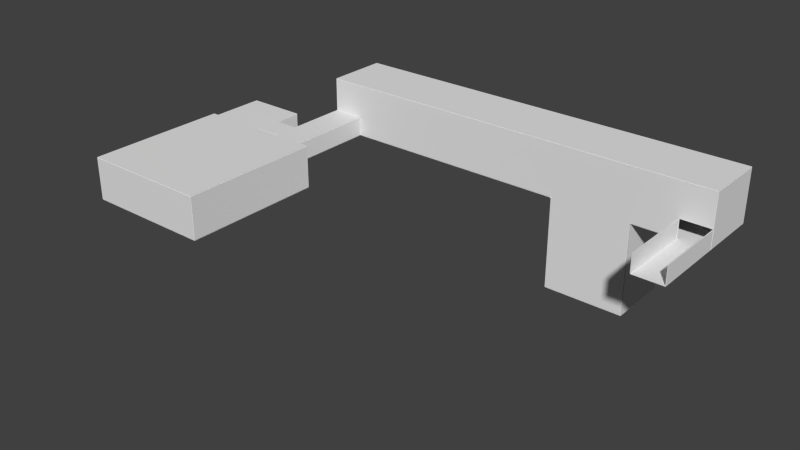 # Source: lvl1.blend  (saved by Blender 2.75.0; exported with 4.5.12 LTS)
import bpy
from mathutils import Matrix  # noqa: F401  (used for matrix-valued properties, if any)

bpy.ops.wm.read_factory_settings(use_empty=True)
scene = bpy.context.scene
scene.name = 'Scene'

# ---- collections
col_collection_1 = bpy.data.collections.new('Collection 1'); scene.collection.children.link(col_collection_1)

# ---- world
world_world = bpy.data.worlds.new('World'); scene.world = world_world
world_world.color = (0.05088, 0.05088, 0.05088)
world_world.use_sun_shadow = False
world_world.sun_shadow_jitter_overblur = 0.0
world_world.cycles.sampling_method = 'MANUAL'
world_world.cycles.sample_map_resolution = 256

# ---- meshes
me_cube_008 = bpy.data.meshes.new('Cube.008')
me_cube_008.from_pydata([(-39.0, -32.0, -0.1), (-39.0, -32.0, 0.1), (-39.0, 12.0, -0.1), (-39.0, 12.0, 0.1), (1.0, -32.0, -0.1), (1.0, -32.0, 0.1), (1.0, 12.0, -0.1), (1.0, 12.0, 0.1), (-24.0, 52.0, 3.9), (-24.0, 52.0, 4.1), (-24.0, 72.0, 3.9), (-24.0, 72.0, 4.1), (110.0, 52.0, 3.9), (110.0, 52.0, 4.1), (110.0, 72.0, 3.9), (110.0, 72.0, 4.1), (-24.0, 32.0, -7.1), (-24.0, 32.0, -6.9), (-24.0, 52.0, -7.1), (-24.0, 52.0, -6.9), (-14.0, 32.0, -7.1), (-14.0, 32.0, -6.9), (-14.0, 52.0, -7.1), (-14.0, 52.0, -6.9), (-24.0, 24.0, -7.1), (-24.0, 24.0, -6.9), (-14.0, 24.0, -6.9), (-14.0, 24.0, -7.1), (-24.0, 12.0, -7.1), (-24.0, 12.0, -6.9), (-14.0, 12.0, -6.9), (-14.0, 12.0, -7.1), (-32.0, 32.0, -7.1), (-32.0, 32.0, -6.9), (-32.0, 24.0, -7.1), (-32.0, 24.0, -6.9), (-51.0, 32.0, -7.1), (-51.0, 32.0, -6.9), (-51.0, 24.0, -7.1), (-51.0, 24.0, -6.9), (-32.0, 41.0, -7.1), (-32.0, 41.0, -6.9), (-51.0, 41.0, -7.1), (-51.0, 41.0, -6.9), (-32.0, 15.0, -7.1), (-32.0, 15.0, -6.9), (-51.0, 15.0, -7.1), (-51.0, 15.0, -6.9), (-14.0, 11.9, -13.1), (-14.0, 11.9, -11.1), (-14.0, 12.1, -13.1), (-14.0, 12.1, -11.1), (1.0, 11.9, -13.1), (1.0, 11.9, -11.1), (1.0, 12.1, -13.1), (1.0, 12.1, -11.1), (-39.0, 11.9, -13.1), (-39.0, 11.9, -11.1), (-39.0, 12.1, -13.1), (-39.0, 12.1, -11.1), (-24.0, 11.9, -13.1), (-24.0, 11.9, -11.1), (-24.0, 12.1, -13.1), (-24.0, 12.1, -11.1), (-39.0, -32.1, -13.1), (-39.0, -32.1, -11.1), (-39.0, -31.9, -13.1), (-39.0, -31.9, -11.1), (1.0, -32.1, -13.1), (1.0, -32.1, -11.1), (1.0, -31.9, -13.1), (1.0, -31.9, -11.1), (1.1, -32.0, -13.1), (1.1, -32.0, -11.1), (0.9, -32.0, -13.1), (0.9, -32.0, -11.1), (1.1, 12.0, -13.1), (1.1, 12.0, -11.1), (0.9, 12.0, -13.1), (0.9, 12.0, -11.1), (-38.9, -32.0, -13.1), (-38.9, -32.0, -11.1), (-39.1, -32.0, -13.1), (-39.1, -32.0, -11.1), (-38.9, 12.0, -13.1), (-38.9, 12.0, -11.1), (-39.1, 12.0, -13.1), (-39.1, 12.0, -11.1), (-23.9, 12.0, -13.1), (-23.9, 12.0, -11.1), (-24.1, 12.0, -13.1), (-24.1, 12.0, -11.1), (-23.9, 24.0, -13.1), (-23.9, 24.0, -11.1), (-24.1, 24.0, -13.1), (-24.1, 24.0, -11.1), (-13.9, 12.0, -13.1), (-13.9, 12.0, -11.1), (-14.1, 12.0, -13.1), (-14.1, 12.0, -11.1), (-13.9, 52.0, -13.1), (-13.9, 52.0, -11.1), (-14.1, 52.0, -13.1), (-14.1, 52.0, -11.1), (-24.0, 24.1, -13.1), (-24.0, 24.1, -11.1), (-24.0, 23.9, -13.1), (-24.0, 23.9, -11.1), (-32.0, 24.1, -13.1), (-32.0, 24.1, -11.1), (-32.0, 23.9, -13.1), (-32.0, 23.9, -11.1), (-24.0, 32.1, -13.1), (-24.0, 32.1, -11.1), (-24.0, 31.9, -13.1), (-24.0, 31.9, -11.1), (-32.0, 32.1, -13.1), (-32.0, 32.1, -11.1), (-32.0, 31.9, -13.1), (-32.0, 31.9, -11.1), (-23.9, 32.0, -13.1), (-23.9, 32.0, -11.1), (-24.1, 32.0, -13.1), (-24.1, 32.0, -11.1), (-23.9, 52.0, -13.1), (-23.9, 52.0, -11.1), (-24.1, 52.0, -13.1), (-24.1, 52.0, -11.1), (-32.1, 41.0, -13.1), (-32.1, 41.0, -11.1), (-31.9, 41.0, -13.1), (-31.9, 41.0, -11.1), (-32.1, 32.0, -13.1), (-32.1, 32.0, -11.1), (-31.9, 32.0, -13.1), (-31.9, 32.0, -11.1), (-32.1, 24.0, -13.1), (-32.1, 24.0, -11.1), (-31.9, 24.0, -13.1), (-31.9, 24.0, -11.1), (-32.1, 15.0, -13.1), (-32.1, 15.0, -11.1), (-31.9, 15.0, -13.1), (-31.9, 15.0, -11.1), (-51.0, 14.9, -13.1), (-51.0, 14.9, -11.1), (-51.0, 15.1, -13.1), (-51.0, 15.1, -11.1), (-32.0, 14.9, -13.1), (-32.0, 14.9, -11.1), (-32.0, 15.1, -13.1), (-32.0, 15.1, -11.1), (-51.0, 40.9, -13.1), (-51.0, 40.9, -11.1), (-51.0, 41.1, -13.1), (-51.0, 41.1, -11.1), (-32.0, 40.9, -13.1), (-32.0, 40.9, -11.1), (-32.0, 41.1, -13.1), (-32.0, 41.1, -11.1), (-50.9, 15.0, -13.1), (-50.9, 15.0, -11.1), (-51.1, 15.0, -13.1), (-51.1, 15.0, -11.1), (-50.9, 41.0, -13.1), (-50.9, 41.0, -11.1), (-51.1, 41.0, -13.1), (-51.1, 41.0, -11.1), (60.0, 52.1, -13.1), (60.0, 52.1, -11.1), (60.0, 51.9, -13.1), (60.0, 51.9, -11.1), (-14.0, 52.1, -13.1), (-14.0, 52.1, -11.1), (-14.0, 51.9, -13.1), (-14.0, 51.9, -11.1), (60.0, 72.1, -13.1), (60.0, 72.1, -11.1), (60.0, 71.9, -13.1), (60.0, 71.9, -11.1), (-24.0, 72.1, -13.1), (-24.0, 72.1, -11.1), (-24.0, 71.9, -13.1), (-24.0, 71.9, -11.1), (86.0, 52.1, -13.1), (86.0, 52.1, -11.1), (86.0, 51.9, -11.1), (86.0, 51.9, -13.1), (86.0, 72.1, -13.1), (86.0, 72.1, -11.1), (86.0, 71.9, -11.1), (86.0, 71.9, -13.1), (100.0, 52.1, -13.1), (100.0, 52.1, -11.1), (100.0, 51.9, -11.1), (100.0, 51.9, -13.1), (100.0, 72.1, -13.1), (100.0, 72.1, -11.1), (100.0, 71.9, -11.1), (100.0, 71.9, -13.1), (60.0, 52.1, -43.1), (60.0, 52.1, -13.1), (60.0, 51.9, -43.1), (60.0, 51.9, -13.1), (86.0, 52.1, -43.1), (86.0, 52.1, -13.1), (86.0, 51.9, -13.1), (86.0, 51.9, -43.1), (60.0, 72.1, -43.1), (60.0, 72.1, -13.1), (60.0, 71.9, -43.1), (60.0, 71.9, -13.1), (86.0, 72.1, -43.1), (86.0, 72.1, -13.1), (86.0, 71.9, -13.1), (86.0, 71.9, -43.1), (59.9, 52.0, -43.1), (59.9, 52.0, -13.3), (60.1, 52.0, -43.1), (60.1, 52.0, -13.3), (59.9, 72.0, -43.1), (59.9, 72.0, -13.3), (60.1, 72.0, -13.3), (60.1, 72.0, -43.1), (85.9, 52.0, -43.1), (85.9, 52.0, -13.3), (86.1, 52.0, -43.1), (86.1, 52.0, -13.3), (85.9, 72.0, -43.1), (85.9, 72.0, -13.3), (86.1, 72.0, -13.3), (86.1, 72.0, -43.1), (-14.0, 11.9, -9.1), (-14.0, 12.1, -9.1), (1.0, 12.1, -9.1), (1.0, 11.9, -9.1), (-39.0, 11.9, -9.1), (-39.0, 12.1, -9.1), (-24.0, 12.1, -9.1), (-24.0, 11.9, -9.1), (-39.0, -32.1, -9.1), (-39.0, -31.9, -9.1), (1.0, -31.9, -9.1), (1.0, -32.1, -9.1), (1.1, -32.0, -9.1), (0.9, -32.0, -9.1), (0.9, 12.0, -9.1), (1.1, 12.0, -9.1), (-38.9, -32.0, -9.1), (-39.1, -32.0, -9.1), (-39.1, 12.0, -9.1), (-38.9, 12.0, -9.1), (-14.0, 11.9, -7.1), (-14.0, 12.1, -7.1), (1.0, 12.1, -7.1), (1.0, 11.9, -7.1), (-39.0, 11.9, -7.1), (-39.0, 12.1, -7.1), (-24.0, 12.1, -7.1), (-24.0, 11.9, -7.1), (-39.0, -32.1, -7.1), (-39.0, -31.9, -7.1), (1.0, -31.9, -7.1), (1.0, -32.1, -7.1), (1.1, -32.0, -7.1), (0.9, -32.0, -7.1), (0.9, 12.0, -7.1), (1.1, 12.0, -7.1), (-38.9, -32.0, -7.1), (-39.1, -32.0, -7.1), (-39.1, 12.0, -7.1), (-38.9, 12.0, -7.1), (-14.0, 11.9, -0.1), (-14.0, 12.1, -0.1), (1.0, 12.1, -0.1), (1.0, 11.9, -0.1), (-39.0, 11.9, -0.1), (-39.0, 12.1, -0.1), (-24.0, 12.1, -0.1), (-24.0, 11.9, -0.1), (-39.0, -32.1, -0.09999), (-39.0, -31.9, -0.09999), (1.0, -31.9, -0.09999), (1.0, -32.1, -0.09999), (1.1, -32.0, -0.09999), (0.9, -32.0, -0.09999), (0.9, 12.0, -0.1), (1.1, 12.0, -0.1), (-38.9, -32.0, -0.09999), (-39.1, -32.0, -0.09999), (-39.1, 12.0, -0.1), (-38.9, 12.0, -0.1), (-19.5, 12.1, -7.1), (-19.5, 11.9, -7.1), (-19.5, 12.1, -0.1), (-19.5, 11.9, -0.1), (-23.9, 12.0, -7.1), (-24.1, 24.0, -7.1), (-24.1, 12.0, -7.1), (-23.9, 24.0, -7.1), (-13.9, 12.0, -7.1), (-14.1, 12.0, -7.1), (-14.1, 52.0, -7.1), (-13.9, 52.0, -7.1), (-23.9, 32.0, -7.1), (-24.1, 32.0, -7.1), (-24.1, 52.0, -7.1), (-23.9, 52.0, -7.1), (-24.0, 24.1, -7.1), (-24.0, 23.9, -7.1), (-32.0, 23.9, -7.1), (-32.0, 24.1, -7.1), (-24.0, 32.1, -7.1), (-24.0, 31.9, -7.1), (-32.0, 31.9, -7.1), (-32.0, 32.1, -7.1), (-32.1, 41.0, -7.1), (-31.9, 41.0, -7.1), (-31.9, 32.0, -7.1), (-32.1, 32.0, -7.1), (-32.1, 24.0, -7.1), (-31.9, 24.0, -7.1), (-31.9, 15.0, -7.1), (-32.1, 15.0, -7.1), (-51.0, 14.9, -7.1), (-51.0, 15.1, -7.1), (-32.0, 15.1, -7.1), (-32.0, 14.9, -7.1), (-51.0, 40.9, -7.1), (-51.0, 41.1, -7.1), (-32.0, 41.1, -7.1), (-32.0, 40.9, -7.1), (-50.9, 15.0, -7.1), (-51.1, 15.0, -7.1), (-51.1, 41.0, -7.1), (-50.9, 41.0, -7.1), (-24.1, 72.0, -11.1), (-24.1, 72.0, -13.1), (-23.9, 72.0, -11.1), (-23.9, 72.0, -13.1), (-24.1, 72.0, -7.1), (-23.9, 72.0, -7.1), (-24.1, 52.0, 3.9), (-23.9, 52.0, 3.9), (-24.1, 72.0, 3.9), (-23.9, 72.0, 3.9), (60.0, 52.1, -7.1), (60.0, 51.9, -7.1), (-14.0, 51.9, -7.1), (-14.0, 52.1, -7.1), (60.0, 52.1, 3.9), (60.0, 51.9, 3.9), (-14.0, 51.9, 3.9), (-14.0, 52.1, 3.9), (-24.0, 51.9, -7.1), (-24.0, 52.1, -7.1), (-24.0, 51.9, 3.9), (-24.0, 52.1, 3.9), (60.0, 72.1, 3.9), (60.0, 71.9, 3.9), (-24.0, 71.9, 3.9), (-24.0, 72.1, 3.9), (60.0, 52.1, 3.9), (60.0, 51.9, 3.9), (60.0, 72.1, 3.9), (60.0, 71.9, 3.9), (86.0, 52.1, 3.9), (86.0, 51.9, 3.9), (86.0, 72.1, 3.9), (86.0, 71.9, 3.9), (86.0, 52.1, 3.9), (86.0, 51.9, 3.9), (86.0, 72.1, 3.9), (86.0, 71.9, 3.9), (100.0, 52.1, 3.9), (100.0, 51.9, 3.9), (100.0, 72.1, 3.9), (100.0, 71.9, 3.9), (109.9, 52.0, -13.1), (109.9, 52.0, 3.9), (110.1, 52.0, -13.1), (110.1, 52.0, 3.9), (109.9, 72.0, -13.1), (109.9, 72.0, 3.9), (110.1, 72.0, 3.9), (110.1, 72.0, -13.1), (109.9, 27.0, -13.1), (109.9, 27.0, -7.1), (110.1, 27.0, -13.1), (110.1, 27.0, -7.1), (109.9, 52.0, -13.1), (109.9, 52.0, -7.1), (110.1, 52.0, -7.1), (110.1, 52.0, -13.1), (99.9, 27.0, -13.1), (99.9, 27.0, -7.1), (100.1, 27.0, -13.1), (100.1, 27.0, -7.1), (99.9, 52.0, -13.1), (99.9, 52.0, -7.1), (100.1, 52.0, -7.1), (100.1, 52.0, -13.1), (110.0, 51.9, -7.1), (110.0, 51.9, 3.9), (110.0, 52.1, -7.1), (110.0, 52.1, 3.9), (100.0, 51.9, -7.1), (100.0, 51.9, 3.9), (100.0, 52.1, 3.9), (100.0, 52.1, -7.1), (110.0, 72.1, -13.1), (110.0, 72.1, -11.1), (110.0, 71.9, -11.1), (110.0, 71.9, -13.1), (110.0, 72.1, 3.9), (110.0, 71.9, 3.9), (-39.0, -32.0, -13.3), (-39.0, -32.0, -13.1), (-39.0, 8.0, -13.3), (-39.0, 8.0, -13.1), (1.0, -32.0, -13.3), (1.0, -32.0, -13.1), (1.0, 8.0, -13.3), (1.0, 8.0, -13.1), (-39.0, -32.0, -13.2), (-39.0, -12.0, -13.1), (-39.0, 8.0, -13.2), (-39.0, -12.0, -13.3), (-19.0, 8.0, -13.1), (1.0, 8.0, -13.2), (-19.0, 8.0, -13.3), (1.0, -12.0, -13.1), (1.0, -32.0, -13.2), (1.0, -12.0, -13.3), (-19.0, -32.0, -13.1), (-19.0, -32.0, -13.3), (-19.0, -12.0, -12.1), (-19.0, -12.0, -13.3), (-19.0, -32.0, -13.2), (1.0, -12.0, -13.2), (-19.0, 8.0, -13.2), (-39.0, -12.0, -13.2), (-39.0, -32.0, -13.15), (-39.0, -2.0, -13.1), (-39.0, 8.0, -13.25), (-39.0, -22.0, -13.3), (-9.0, 8.0, -13.1), (1.0, 8.0, -13.25), (-29.0, 8.0, -13.3), (1.0, -22.0, -13.1), (1.0, -32.0, -13.25), (1.0, -2.0, -13.3), (-29.0, -32.0, -13.1), (-9.0, -32.0, -13.3), (-39.0, -32.0, -13.25), (-39.0, -22.0, -13.1), (-39.0, 8.0, -13.15), (-39.0, -2.0, -13.3), (-29.0, 8.0, -13.1), (1.0, 8.0, -13.15), (-9.0, 8.0, -13.3), (1.0, -2.0, -13.1), (1.0, -32.0, -13.15), (1.0, -22.0, -13.3), (-9.0, -32.0, -13.1), (-29.0, -32.0, -13.3), (-29.0, -12.0, -12.1), (-9.0, -12.0, -12.1), (-19.0, -22.0, -12.1), (-19.0, -2.0, -12.1), (-9.0, -12.0, -13.3), (-29.0, -12.0, -13.3), (-19.0, -22.0, -13.3), (-19.0, -2.0, -13.3), (-19.0, -32.0, -13.25), (-19.0, -32.0, -13.15), (-9.0, -32.0, -13.2), (-29.0, -32.0, -13.2), (1.0, -12.0, -13.25), (1.0, -12.0, -13.15), (1.0, -2.0, -13.2), (1.0, -22.0, -13.2), (-19.0, 8.0, -13.25), (-9.0, 8.0, -13.2), (-39.0, -12.0, -13.25), (-39.0, -12.0, -13.15), (-39.0, -22.0, -13.2), (-39.0, -2.0, -13.2), (-39.0, -2.0, -13.15), (-39.0, -22.0, -13.15), (-39.0, -22.0, -13.25), (1.0, -22.0, -13.15), (1.0, -2.0, -13.15), (1.0, -2.0, -13.25), (-29.0, -32.0, -13.15), (-9.0, -32.0, -13.15), (-9.0, -32.0, -13.25), (-29.0, -2.0, -13.3), (-29.0, -22.0, -13.3), (-9.0, -22.0, -13.3), (-9.0, -2.0, -12.1), (-9.0, -22.0, -12.1), (-29.0, -22.0, -12.1), (-29.0, -2.0, -12.1), (-9.0, -2.0, -13.3), (-29.0, -32.0, -13.25), (1.0, -22.0, -13.25), (-9.0, 8.0, -13.25), (-39.0, -2.0, -13.25), (-39.0, 12.0, -13.25), (-39.0, 12.0, -13.3), (-9.0, 12.0, -13.1), (1.0, 12.0, -13.1), (1.0, 12.0, -13.25), (1.0, 12.0, -13.3), (-29.0, 12.0, -13.3), (-39.0, 12.0, -13.15), (-39.0, 12.0, -13.2), (-29.0, 12.0, -13.1), (-19.0, 12.0, -13.1), (1.0, 12.0, -13.15), (1.0, 12.0, -13.2), (-9.0, 12.0, -13.3), (-19.0, 12.0, -13.3), (-19.0, 12.0, -13.25), (-19.0, 12.0, -13.15), (-19.0, 12.0, -13.2), (-29.0, 12.0, -13.2), (-9.0, 12.0, -13.2), (-39.0, 12.0, -13.1), (-9.0, 12.0, -13.15), (-29.0, 12.0, -13.15), (-29.0, 12.0, -13.25), (-9.0, 12.0, -13.25), (59.8, 51.8, -13.4), (59.8, 51.8, -13.0), (59.8, 72.2, -13.4), (59.8, 72.2, -13.0), (60.2, 51.8, -13.4), (60.2, 51.8, -13.0), (60.2, 72.2, -13.4), (60.2, 72.2, -13.0), (85.8, 51.8, -13.4), (85.8, 51.8, -13.0), (85.8, 72.2, -13.0), (85.8, 72.2, -13.4), (86.2, 72.2, -13.0), (86.2, 72.2, -13.4), (86.2, 51.8, -13.0), (86.2, 51.8, -13.4), (-24.2, 11.8, -13.1), (-24.2, 11.8, -7.1), (-24.2, 12.2, -13.1), (-24.2, 12.2, -7.1), (-23.8, 11.8, -13.1), (-23.8, 11.8, -7.1), (-23.8, 12.2, -13.1), (-23.8, 12.2, -7.1), (-14.2, 11.8, -13.1), (-14.2, 11.8, -7.1), (-14.2, 12.2, -13.1), (-14.2, 12.2, -7.1), (-13.8, 11.8, -13.1), (-13.8, 11.8, -7.1), (-13.8, 12.2, -13.1), (-13.8, 12.2, -7.1), (-24.2, 23.8, -13.1), (-24.2, 23.8, -7.1), (-24.2, 24.2, -13.1), (-24.2, 24.2, -7.1), (-23.8, 23.8, -13.1), (-23.8, 23.8, -7.1), (-23.8, 24.2, -13.1), (-23.8, 24.2, -7.1), (-24.2, 31.8, -13.1), (-24.2, 31.8, -7.1), (-24.2, 32.2, -13.1), (-24.2, 32.2, -7.1), (-23.8, 31.8, -13.1), (-23.8, 31.8, -7.1), (-23.8, 32.2, -13.1), (-23.8, 32.2, -7.1), (-32.2, 31.8, -13.1), (-32.2, 31.8, -7.1), (-32.2, 32.2, -13.1), (-32.2, 32.2, -7.1), (-31.8, 31.8, -13.1), (-31.8, 31.8, -7.1), (-31.8, 32.2, -13.1), (-31.8, 32.2, -7.1), (-32.2, 23.8, -13.1), (-32.2, 23.8, -7.1), (-32.2, 24.2, -13.1), (-32.2, 24.2, -7.1), (-31.8, 23.8, -13.1), (-31.8, 23.8, -7.1), (-31.8, 24.2, -13.1), (-31.8, 24.2, -7.1), (-14.2, 51.8, -13.1), (-14.2, 51.8, -7.1), (-14.2, 52.2, -13.1), (-14.2, 52.2, -7.1), (-13.8, 51.8, -13.1), (-13.8, 51.8, -7.1), (-13.8, 52.2, -13.1), (-13.8, 52.2, -7.1), (-24.2, 51.8, -13.1), (-24.2, 51.8, -7.1), (-24.2, 52.2, -13.1), (-24.2, 52.2, -7.1), (-23.8, 51.8, -13.1), (-23.8, 51.8, -7.1), (-23.8, 52.2, -13.1), (-23.8, 52.2, -7.1), (99.8, 51.8, -13.1), (99.8, 51.8, -7.1), (99.8, 52.2, -13.1), (99.8, 52.2, -7.1), (100.2, 51.8, -13.1), (100.2, 51.8, -7.1), (100.2, 52.2, -13.1), (100.2, 52.2, -7.1), (109.8, 51.8, -13.1), (109.8, 51.8, -7.1), (109.8, 52.2, -13.1), (109.8, 52.2, -7.1), (110.2, 51.8, -13.1), (110.2, 51.8, -7.1), (110.2, 52.2, -13.1), (110.2, 52.2, -7.1), (60.0, 52.0, -43.3), (60.0, 52.0, -43.1), (60.0, 72.0, -43.3), (60.0, 72.0, -43.1), (86.0, 52.0, -43.3), (86.0, 52.0, -43.1), (86.0, 72.0, -43.3), (86.0, 72.0, -43.1), (-24.0, 12.0, -13.3), (-24.0, 12.0, -13.1), (-24.0, 16.0, -13.3), (-24.0, 16.0, -13.1), (-14.0, 12.0, -13.3), (-14.0, 12.0, -13.1), (-14.0, 16.0, -13.3), (-14.0, 16.0, -13.1), (-24.0, 24.0, -13.1), (-24.0, 24.0, -13.3), (-14.0, 24.0, -13.1), (-14.0, 24.0, -13.3), (-24.0, 32.0, -13.1), (-24.0, 32.0, -13.3), (-14.0, 32.0, -13.1), (-14.0, 32.0, -13.3), (-32.0, 24.0, -13.1), (-32.0, 24.0, -13.3), (-32.0, 32.0, -13.1), (-32.0, 32.0, -13.3), (-51.0, 24.0, -13.1), (-51.0, 24.0, -13.3), (-51.0, 32.0, -13.1), (-51.0, 32.0, -13.3), (-32.0, 41.0, -13.1), (-32.0, 41.0, -13.3), (-51.0, 41.0, -13.1), (-51.0, 41.0, -13.3), (-32.0, 15.0, -13.1), (-32.0, 15.0, -13.3), (-51.0, 15.0, -13.1), (-51.0, 15.0, -13.3), (-24.0, 52.0, -13.1), (-24.0, 52.0, -13.3), (-14.0, 52.0, -13.1), (-14.0, 52.0, -13.3), (-24.0, 72.0, -13.1), (-24.0, 72.0, -13.3), (-14.0, 72.0, -13.1), (-14.0, 72.0, -13.3), (60.0, 52.0, -13.1), (60.0, 52.0, -13.3), (60.0, 72.0, -13.1), (60.0, 72.0, -13.3), (86.0, 52.0, -13.3), (86.0, 52.0, -13.1), (86.0, 72.0, -13.3), (86.0, 72.0, -13.1), (100.0, 52.0, -13.3), (100.0, 52.0, -13.1), (100.0, 72.0, -13.3), (100.0, 72.0, -13.1), (110.0, 72.0, -13.1), (110.0, 72.0, -13.3), (110.0, 52.0, -13.1), (110.0, 52.0, -13.3), (100.0, 27.0, -13.1), (100.0, 27.0, -13.3), (110.0, 27.0, -13.1), (110.0, 27.0, -13.3)], [], [(1, 3, 2, 0), (3, 7, 6, 2), (7, 5, 4, 6), (5, 1, 0, 4), (0, 2, 6, 4), (5, 7, 3, 1), (9, 11, 10, 8), (11, 15, 14, 10), (15, 13, 12, 14), (13, 9, 8, 12), (8, 10, 14, 12), (13, 15, 11, 9), (17, 19, 18, 16), (19, 23, 22, 18), (23, 21, 20, 22), (21, 17, 25, 26), (16, 18, 22, 20), (21, 23, 19, 17), (26, 25, 29, 30), (20, 21, 26, 27), (25, 17, 33, 35), (16, 20, 27, 24), (30, 29, 28, 31), (25, 24, 28, 29), (24, 27, 31, 28), (27, 26, 30, 31), (32, 34, 38, 36), (24, 25, 35, 34), (16, 24, 34, 32), (17, 16, 32, 33), (37, 36, 38, 39), (35, 39, 47, 45), (35, 33, 37, 39), (36, 37, 43, 42), (41, 40, 42, 43), (37, 33, 41, 43), (32, 36, 42, 40), (33, 32, 40, 41), (44, 45, 47, 46), (34, 35, 45, 44), (38, 34, 44, 46), (39, 38, 46, 47), (49, 51, 50, 48), (51, 55, 54, 50), (55, 53, 52, 54), (53, 49, 48, 52), (48, 50, 54, 52), (63, 59, 237, 238), (57, 59, 58, 56), (59, 63, 62, 58), (63, 61, 60, 62), (61, 57, 56, 60), (56, 58, 62, 60), (51, 49, 232, 233), (65, 67, 66, 64), (67, 71, 70, 66), (71, 69, 68, 70), (69, 65, 64, 68), (64, 66, 70, 68), (87, 83, 249, 250), (73, 75, 74, 72), (75, 79, 78, 74), (79, 77, 76, 78), (77, 73, 72, 76), (72, 74, 78, 76), (75, 73, 244, 245), (81, 83, 82, 80), (83, 87, 86, 82), (87, 85, 84, 86), (85, 81, 80, 84), (80, 82, 86, 84), (57, 61, 239, 236), (89, 91, 90, 88), (91, 95, 94, 90), (95, 93, 92, 94), (93, 89, 88, 92), (88, 90, 94, 92), (103, 99, 301, 302), (97, 99, 98, 96), (99, 103, 102, 98), (103, 101, 100, 102), (101, 97, 96, 100), (96, 98, 102, 100), (93, 95, 297, 299), (105, 107, 106, 104), (107, 111, 110, 106), (111, 109, 108, 110), (109, 105, 104, 108), (104, 106, 110, 108), (149, 151, 326, 327), (113, 115, 114, 112), (115, 119, 118, 114), (119, 117, 116, 118), (117, 113, 112, 116), (112, 114, 118, 116), (135, 131, 317, 318), (121, 123, 122, 120), (123, 127, 126, 122), (127, 306, 340, 336), (125, 121, 120, 124), (120, 122, 126, 124), (123, 121, 304, 305), (129, 131, 130, 128), (131, 135, 134, 130), (135, 133, 132, 134), (133, 129, 128, 132), (128, 130, 134, 132), (115, 113, 312, 313), (137, 139, 138, 136), (139, 143, 142, 138), (143, 141, 140, 142), (141, 137, 136, 140), (136, 138, 142, 140), (157, 159, 330, 331), (145, 147, 146, 144), (147, 151, 150, 146), (151, 149, 148, 150), (149, 145, 144, 148), (144, 146, 150, 148), (143, 139, 321, 322), (153, 155, 154, 152), (155, 159, 158, 154), (159, 157, 156, 158), (157, 153, 152, 156), (152, 154, 158, 156), (165, 167, 334, 335), (161, 163, 162, 160), (163, 167, 166, 162), (167, 165, 164, 166), (165, 161, 160, 164), (160, 162, 166, 164), (151, 147, 325, 326), (170, 168, 184, 187), (171, 175, 174, 170), (175, 173, 172, 174), (173, 169, 168, 172), (168, 170, 174, 172), (169, 173, 349, 346), (179, 178, 191, 190), (179, 183, 182, 178), (183, 181, 180, 182), (181, 177, 176, 180), (176, 178, 182, 180), (183, 179, 359, 360), (193, 185, 370, 374), (187, 184, 192, 195), (176, 177, 189, 188), (171, 186, 367, 363), (178, 176, 188, 191), (190, 189, 368, 369), (171, 170, 187, 186), (168, 169, 185, 184), (193, 194, 195, 192), (198, 199, 413, 412), (190, 191, 199, 198), (188, 189, 197, 196), (186, 187, 195, 194), (184, 185, 193, 192), (191, 188, 196, 199), (190, 198, 377, 373), (202, 200, 204, 207), (201, 203, 206, 205), (203, 202, 207, 206), (200, 201, 205, 204), (210, 208, 212, 215), (209, 211, 214, 213), (211, 210, 215, 214), (208, 209, 213, 212), (218, 216, 220, 223), (217, 219, 222, 221), (219, 218, 223, 222), (216, 217, 221, 220), (220, 221, 222, 223), (226, 224, 228, 231), (225, 227, 230, 229), (227, 226, 231, 230), (224, 225, 229, 228), (228, 229, 230, 231), (247, 246, 266, 267), (239, 238, 258, 259), (246, 245, 265, 266), (238, 237, 257, 258), (245, 244, 264, 265), (69, 71, 242, 243), (73, 77, 247, 244), (49, 53, 235, 232), (67, 65, 240, 241), (79, 75, 245, 246), (85, 87, 250, 251), (55, 51, 233, 234), (61, 63, 238, 239), (65, 69, 243, 240), (83, 81, 248, 249), (59, 57, 236, 237), (71, 67, 241, 242), (77, 79, 246, 247), (81, 85, 251, 248), (53, 55, 234, 235), (252, 255, 275, 272), (263, 262, 282, 283), (270, 269, 289, 290), (255, 254, 274, 275), (262, 261, 281, 282), (236, 239, 259, 256), (233, 232, 252, 253), (244, 247, 267, 264), (241, 240, 260, 261), (234, 233, 253, 254), (249, 248, 268, 269), (242, 241, 261, 262), (235, 234, 254, 255), (250, 249, 269, 270), (243, 242, 262, 263), (232, 235, 255, 252), (251, 250, 270, 271), (240, 243, 263, 260), (237, 236, 256, 257), (248, 251, 271, 268), (275, 274, 273, 272), (279, 278, 277, 276), (283, 282, 281, 280), (287, 286, 285, 284), (291, 290, 289, 288), (271, 270, 290, 291), (260, 263, 283, 280), (257, 256, 276, 277), (268, 271, 291, 288), (265, 264, 284, 285), (258, 257, 277, 278), (266, 265, 285, 286), (259, 258, 292, 293), (267, 266, 286, 287), (256, 259, 279, 276), (273, 253, 292, 294), (264, 267, 287, 284), (261, 260, 280, 281), (254, 253, 273, 274), (269, 268, 288, 289), (293, 292, 294, 295), (278, 279, 295, 294), (279, 259, 293, 295), (258, 278, 294, 292), (89, 93, 299, 296), (252, 272, 295, 293), (91, 89, 296, 298), (272, 273, 294, 295), (253, 252, 293, 292), (303, 302, 301, 300), (299, 297, 298, 296), (101, 103, 302, 303), (95, 91, 298, 297), (99, 97, 300, 301), (97, 101, 303, 300), (307, 306, 305, 304), (121, 125, 307, 304), (127, 123, 305, 306), (126, 127, 336, 337), (311, 310, 309, 308), (315, 314, 313, 312), (319, 318, 317, 316), (323, 322, 321, 320), (327, 326, 325, 324), (331, 330, 329, 328), (335, 334, 333, 332), (161, 165, 335, 332), (107, 105, 308, 309), (141, 143, 322, 323), (153, 157, 331, 328), (119, 115, 313, 314), (133, 135, 318, 319), (145, 149, 327, 324), (111, 107, 309, 310), (137, 141, 323, 320), (163, 161, 332, 333), (117, 119, 314, 315), (129, 133, 319, 316), (155, 153, 328, 329), (109, 111, 310, 311), (147, 145, 324, 325), (167, 163, 333, 334), (113, 117, 315, 312), (139, 137, 320, 321), (159, 155, 329, 330), (105, 109, 311, 308), (131, 129, 316, 317), (336, 338, 339, 337), (338, 336, 340, 341), (125, 124, 339, 338), (307, 125, 338, 341), (124, 126, 337, 339), (307, 341, 345, 343), (342, 343, 345, 344), (340, 306, 342, 344), (306, 307, 343, 342), (341, 340, 344, 345), (349, 348, 354, 355), (175, 171, 347, 348), (173, 175, 348, 349), (171, 169, 346, 347), (353, 352, 351, 350), (347, 346, 350, 351), (346, 349, 353, 350), (348, 347, 351, 352), (355, 354, 356, 357), (353, 349, 355, 357), (348, 352, 356, 354), (352, 353, 357, 356), (361, 360, 359, 358), (181, 183, 360, 361), (179, 177, 358, 359), (177, 181, 361, 358), (362, 363, 367, 366), (364, 365, 369, 368), (189, 177, 364, 368), (186, 185, 366, 367), (169, 171, 363, 362), (185, 169, 362, 366), (177, 179, 365, 364), (179, 190, 369, 365), (370, 371, 375, 374), (372, 373, 377, 376), (189, 190, 373, 372), (185, 186, 371, 370), (197, 376, 414, 411), (197, 189, 372, 376), (194, 193, 374, 375), (186, 194, 375, 371), (380, 378, 382, 385), (379, 381, 384, 383), (381, 380, 385, 384), (378, 379, 383, 382), (378, 380, 381, 379), (382, 383, 384, 385), (388, 386, 390, 393), (387, 389, 392, 391), (389, 388, 393, 392), (386, 387, 391, 390), (386, 388, 389, 387), (390, 391, 392, 393), (396, 394, 398, 401), (395, 397, 400, 399), (397, 396, 401, 400), (394, 395, 399, 398), (394, 396, 397, 395), (398, 399, 400, 401), (404, 402, 406, 409), (403, 405, 408, 407), (405, 404, 409, 408), (402, 403, 407, 406), (402, 404, 405, 403), (406, 407, 408, 409), (411, 412, 413, 410), (412, 411, 414, 415), (376, 377, 415, 414), (196, 197, 411, 410), (377, 198, 412, 415), (199, 196, 410, 413), (508, 444, 418, 457), (429, 447, 513, 521), (506, 450, 420, 463), (505, 454, 416, 465), (504, 460, 422, 451), (503, 458, 419, 443), (502, 466, 425, 455), (501, 467, 436, 468), (500, 446, 428, 469), (499, 470, 433, 463), (498, 471, 437, 472), (497, 448, 430, 473), (496, 474, 435, 453), (495, 475, 438, 476), (494, 442, 424, 477), (493, 478, 433, 451), (492, 479, 439, 480), (491, 462, 432, 481), (458, 428, 519, 518), (482, 507, 533, 524), (428, 446, 511, 519), (490, 484, 427, 445), (489, 485, 441, 486), (488, 456, 426, 487), (485, 488, 487, 441), (425, 443, 488, 485), (443, 419, 456, 488), (442, 489, 486, 424), (417, 455, 489, 442), (455, 425, 485, 489), (454, 490, 445, 416), (424, 486, 490, 454), (486, 441, 484, 490), (507, 483, 528, 533), (422, 460, 522, 514), (426, 456, 516, 517), (440, 482, 524, 526), (483, 440, 526, 528), (448, 418, 510, 515), (423, 459, 520, 512), (444, 426, 517, 509), (447, 422, 514, 513), (479, 491, 481, 439), (431, 449, 491, 479), (449, 421, 462, 491), (459, 492, 480, 429), (423, 461, 492, 459), (461, 431, 479, 492), (447, 493, 451, 422), (429, 480, 493, 447), (480, 439, 478, 493), (475, 494, 477, 438), (434, 452, 494, 475), (452, 417, 442, 494), (462, 495, 476, 432), (421, 464, 495, 462), (464, 434, 475, 495), (450, 496, 453, 420), (432, 476, 496, 450), (476, 438, 474, 496), (471, 497, 473, 437), (427, 457, 497, 471), (457, 418, 448, 497), (465, 498, 472, 435), (416, 445, 498, 465), (445, 427, 471, 498), (453, 499, 463, 420), (435, 472, 499, 453), (472, 437, 470, 499), (467, 500, 469, 436), (431, 461, 500, 467), (461, 423, 446, 500), (464, 501, 468, 434), (421, 449, 501, 464), (449, 431, 467, 501), (452, 502, 455, 417), (434, 468, 502, 452), (468, 436, 466, 502), (466, 503, 443, 425), (436, 469, 503, 466), (469, 428, 458, 503), (470, 504, 451, 433), (437, 473, 504, 470), (473, 430, 460, 504), (474, 505, 465, 435), (438, 477, 505, 474), (477, 424, 454, 505), (478, 506, 463, 433), (439, 481, 506, 478), (481, 432, 450, 506), (419, 458, 518, 529), (440, 483, 507, 482), (446, 423, 512, 511), (484, 508, 457, 427), (441, 487, 508, 484), (487, 426, 444, 508), (533, 513, 514, 522), (532, 524, 523, 515), (531, 525, 526, 527), (530, 520, 521, 528), (525, 530, 528, 526), (519, 511, 530, 525), (511, 512, 520, 530), (516, 531, 527, 517), (529, 518, 531, 516), (518, 519, 525, 531), (509, 532, 515, 510), (517, 527, 532, 509), (527, 526, 524, 532), (524, 533, 522, 523), (528, 521, 513, 533), (418, 444, 509, 510), (459, 429, 521, 520), (430, 448, 515, 523), (456, 419, 529, 516), (460, 430, 523, 522), (535, 534, 536, 537), (537, 536, 540, 541), (541, 540, 538, 539), (539, 538, 534, 535), (534, 538, 540, 536), (539, 535, 537, 541), (543, 544, 545, 542), (544, 546, 547, 545), (546, 548, 549, 547), (548, 543, 542, 549), (542, 545, 547, 549), (548, 546, 544, 543), (551, 553, 552, 550), (553, 557, 556, 552), (557, 555, 554, 556), (555, 551, 550, 554), (550, 552, 556, 554), (555, 557, 553, 551), (559, 561, 560, 558), (561, 565, 564, 560), (565, 563, 562, 564), (563, 559, 558, 562), (558, 560, 564, 562), (563, 565, 561, 559), (567, 569, 568, 566), (569, 573, 572, 568), (573, 571, 570, 572), (571, 567, 566, 570), (566, 568, 572, 570), (571, 573, 569, 567), (575, 577, 576, 574), (577, 581, 580, 576), (581, 579, 578, 580), (579, 575, 574, 578), (574, 576, 580, 578), (579, 581, 577, 575), (583, 585, 584, 582), (585, 589, 588, 584), (589, 587, 586, 588), (587, 583, 582, 586), (582, 584, 588, 586), (587, 589, 585, 583), (591, 593, 592, 590), (593, 597, 596, 592), (597, 595, 594, 596), (595, 591, 590, 594), (590, 592, 596, 594), (595, 597, 593, 591), (599, 601, 600, 598), (601, 605, 604, 600), (605, 603, 602, 604), (603, 599, 598, 602), (598, 600, 604, 602), (603, 605, 601, 599), (607, 609, 608, 606), (609, 613, 612, 608), (613, 611, 610, 612), (611, 607, 606, 610), (606, 608, 612, 610), (611, 613, 609, 607), (615, 617, 616, 614), (617, 621, 620, 616), (621, 619, 618, 620), (619, 615, 614, 618), (614, 616, 620, 618), (619, 621, 617, 615), (623, 625, 624, 622), (625, 629, 628, 624), (629, 627, 626, 628), (627, 623, 622, 626), (622, 624, 628, 626), (627, 629, 625, 623), (631, 633, 632, 630), (633, 637, 636, 632), (637, 635, 634, 636), (635, 631, 630, 634), (630, 632, 636, 634), (635, 637, 633, 631), (639, 641, 640, 638), (644, 640, 647, 649), (645, 643, 642, 644), (643, 639, 638, 642), (638, 640, 644, 642), (643, 645, 641, 639), (649, 647, 651, 653), (641, 645, 648, 646), (640, 641, 646, 647), (645, 644, 649, 648), (650, 652, 672, 670), (646, 648, 652, 650), (648, 649, 653, 652), (651, 647, 655, 657), (657, 655, 659, 661), (650, 651, 657, 656), (646, 650, 656, 654), (647, 646, 654, 655), (659, 658, 660, 661), (655, 654, 666, 667), (654, 656, 660, 658), (660, 656, 662, 664), (662, 663, 665, 664), (657, 661, 665, 663), (661, 660, 664, 665), (656, 657, 663, 662), (667, 666, 668, 669), (654, 658, 668, 666), (659, 655, 667, 669), (658, 659, 669, 668), (673, 671, 675, 677), (652, 653, 673, 672), (651, 650, 670, 671), (653, 651, 671, 673), (674, 676, 677, 675), (670, 672, 676, 674), (676, 672, 678, 680), (671, 670, 674, 675), (678, 679, 681, 680), (677, 676, 680, 681), (672, 673, 679, 678), (673, 677, 681, 679), (683, 685, 684, 682), (685, 689, 688, 684), (689, 687, 692, 690), (687, 683, 682, 686), (682, 684, 688, 686), (687, 689, 685, 683), (690, 692, 693, 691), (688, 689, 690, 691), (692, 687, 694, 696), (686, 688, 691, 693), (694, 695, 697, 696), (693, 692, 696, 697), (687, 686, 695, 694), (686, 693, 697, 695)])
_uv = me_cube_008.uv_layers.new(name='UVMap')
_uv.uv.foreach_set('vector', [0.55, 0.7, 0.55, -21.3, 0.45, -21.3, 0.45, 0.7, 0.0, 0.55, 20.0, 0.55, 20.0, 0.45, 0.0, 0.45, 0.55, 0.7, 0.55, 22.7, 0.45, 22.7, 0.45, 0.7, 0.0, 0.55, -20.0, 0.55, -20.0, 0.45, 0.0, 0.45, 0.0, 0.7, 0.0, -21.3, 20.0, -21.3, 20.0, 0.7, 0.0, 0.7, 0.0, -21.3, -20.0, -21.3, -20.0, 0.7, 0.55, 0.7, 0.55, -9.3, 0.45, -9.3, 0.45, 0.7, 0.5, 0.55, 67.5, 0.55, 67.5, 0.45, 0.5, 0.45, 0.55, 0.7, 0.55, 10.7, 0.45, 10.7, 0.45, 0.7, 0.5, 0.55, -66.5, 0.55, -66.5, 0.45, 0.5, 0.45, 0.5, 0.7, 0.5, -9.3, 67.5, -9.3, 67.5, 0.7, 0.5, 0.7, 0.5, -9.3, -66.5, -9.3, -66.5, 0.7, 0.05, 0.7, 0.05, -9.3, -0.05, -9.3, -0.05, 0.7, 0.5, 0.05, 5.5, 0.05, 5.5, -0.05, 0.5, -0.05, 0.05, 0.7, 0.05, 10.7, -0.05, 10.7, -0.05, 0.7, 0.5, 0.7, -4.5, 0.7, -4.5, 4.7, 0.5, 4.7, 0.5, 0.7, 0.5, -9.3, 5.5, -9.3, 5.5, 0.7, 0.5, 0.7, 0.5, -9.3, -4.5, -9.3, -4.5, 0.7, 0.5, 0.7, -4.5, 0.7, -4.5, 6.7, 0.5, 6.7, 0.95, 0.7, 1.05, 0.7, 1.05, 4.7, 0.95, 4.7, 0.5, 0.7, 0.5, -3.3, -3.5, -3.3, -3.5, 0.7, 0.5, 0.7, 5.5, 0.7, 5.5, 4.7, 0.5, 4.7, 0.5, 0.05, -4.5, 0.05, -4.5, -0.05, 0.5, -0.05, 0.05, 0.7, -0.05, 0.7, -0.05, 6.7, 0.05, 6.7, 0.5, 0.7, 5.5, 0.7, 5.5, 6.7, 0.5, 6.7, 0.95, 0.7, 1.05, 0.7, 1.05, 6.7, 0.95, 6.7, 0.5, 0.7, 0.5, 4.7, -9.0, 4.7, -9.0, 0.7, 0.5, 0.95, 0.5, 1.05, -3.5, 1.05, -3.5, 0.95, 0.5, 0.7, 0.5, 4.7, -3.5, 4.7, -3.5, 0.7, 0.5, 0.05, 0.5, -0.05, -3.5, -0.05, -3.5, 0.05, 0.05, 0.7, -0.05, 0.7, -0.05, 4.7, 0.05, 4.7, 0.5, 0.7, -9.0, 0.7, -9.0, 5.2, 0.5, 5.2, 0.5, 0.7, 0.5, -3.3, -9.0, -3.3, -9.0, 0.7, 0.95, 0.7, 1.05, 0.7, 1.05, -3.8, 0.95, -3.8, 0.5, 0.05, 0.5, -0.05, -9.0, -0.05, -9.0, 0.05, 0.0, 0.7, 9.5, 0.7, 9.5, -3.8, 0.0, -3.8, 0.5, 0.7, -9.0, 0.7, -9.0, -3.8, 0.5, -3.8, 0.05, 0.7, -0.05, 0.7, -0.05, -3.8, 0.05, -3.8, 0.5, 0.95, 0.5, 1.05, -9.0, 1.05, -9.0, 0.95, 0.95, 0.7, 1.05, 0.7, 1.05, 5.2, 0.95, 5.2, 0.0, 0.7, 9.5, 0.7, 9.5, 5.2, 0.0, 5.2, 0.05, 0.7, -0.05, 0.7, -0.05, 5.2, 0.05, 5.2, 0.95, 0.75, 0.95, 0.65, -0.05, 0.65, -0.05, 0.75, 0.5, 0.95, 8.0, 0.95, 8.0, -0.05, 0.5, -0.05, 0.95, 0.65, 0.95, 0.75, -0.05, 0.75, -0.05, 0.65, 0.0, 0.95, -7.5, 0.95, -7.5, -0.05, 0.0, -0.05, 0.5, 0.75, 0.5, 0.65, 8.0, 0.65, 8.0, 0.75, 0.5, 0.95, -7.0, 0.95, -7.0, 1.95, 0.5, 1.95, 0.95, 0.75, 0.95, 0.65, -0.05, 0.65, -0.05, 0.75, 0.0, 0.95, 7.5, 0.95, 7.5, -0.05, 0.0, -0.05, 0.95, 0.65, 0.95, 0.75, -0.05, 0.75, -0.05, 0.65, 0.5, 0.95, -7.0, 0.95, -7.0, -0.05, 0.5, -0.05, 0.0, 0.75, 0.0, 0.65, 7.5, 0.65, 7.5, 0.75, 0.95, 0.65, 0.95, 0.75, 1.95, 0.75, 1.95, 0.65, 0.95, 0.75, 0.95, 0.65, -0.05, 0.65, -0.05, 0.75, 0.0, 0.95, 20.0, 0.95, 20.0, -0.05, 0.0, -0.05, 0.95, 0.65, 0.95, 0.75, -0.05, 0.75, -0.05, 0.65, 0.0, 0.95, -20.0, 0.95, -20.0, -0.05, 0.0, -0.05, 0.0, 0.75, 0.0, 0.65, 20.0, 0.65, 20.0, 0.75, 0.95, 0.7, 0.95, 22.7, 1.95, 22.7, 1.95, 0.7, 0.05, 0.95, -0.05, 0.95, -0.05, -0.05, 0.05, -0.05, 0.95, 0.7, 0.95, -21.3, -0.05, -21.3, -0.05, 0.7, 0.95, 0.95, 1.05, 0.95, 1.05, -0.05, 0.95, -0.05, 0.95, 0.7, 0.95, 22.7, -0.05, 22.7, -0.05, 0.7, 0.05, 0.7, -0.05, 0.7, -0.05, -21.3, 0.05, -21.3, 0.95, 0.95, 1.05, 0.95, 1.05, 1.95, 0.95, 1.95, 0.05, 0.95, -0.05, 0.95, -0.05, -0.05, 0.05, -0.05, 0.95, 0.7, 0.95, -21.3, -0.05, -21.3, -0.05, 0.7, 0.95, 0.95, 1.05, 0.95, 1.05, -0.05, 0.95, -0.05, 0.95, 0.7, 0.95, 22.7, -0.05, 22.7, -0.05, 0.7, 0.05, 0.7, -0.05, 0.7, -0.05, -21.3, 0.05, -21.3, 0.0, 0.95, 7.5, 0.95, 7.5, 1.95, 0.0, 1.95, 0.55, 0.95, 0.45, 0.95, 0.45, -0.05, 0.55, -0.05, 0.95, 0.7, 0.95, -5.3, -0.05, -5.3, -0.05, 0.7, 0.45, 0.95, 0.55, 0.95, 0.55, -0.05, 0.45, -0.05, 0.95, 0.7, 0.95, 6.7, -0.05, 6.7, -0.05, 0.7, 0.55, 0.7, 0.45, 0.7, 0.45, -5.3, 0.55, -5.3, 0.95, 0.7, 0.95, 20.7, 2.95, 20.7, 2.95, 0.7, 0.55, 0.95, 0.45, 0.95, 0.45, -0.05, 0.55, -0.05, 0.95, 0.7, 0.95, -19.3, -0.05, -19.3, -0.05, 0.7, 0.45, 0.95, 0.55, 0.95, 0.55, -0.05, 0.45, -0.05, 0.95, 0.7, 0.95, 20.7, -0.05, 20.7, -0.05, 0.7, 0.55, 0.7, 0.45, 0.7, 0.45, -19.3, 0.55, -19.3, 0.55, 0.95, 0.45, 0.95, 0.45, 2.95, 0.55, 2.95, 0.95, 0.65, 0.95, 0.75, -0.05, 0.75, -0.05, 0.65, 0.5, 0.95, -3.5, 0.95, -3.5, -0.05, 0.5, -0.05, 0.95, 0.75, 0.95, 0.65, -0.05, 0.65, -0.05, 0.75, 0.5, 0.95, 4.5, 0.95, 4.5, -0.05, 0.5, -0.05, 0.5, 0.65, 0.5, 0.75, -3.5, 0.75, -3.5, 0.65, 0.95, 0.25, 0.95, 0.15, 2.95, 0.15, 2.95, 0.25, 0.95, 0.65, 0.95, 0.75, -0.05, 0.75, -0.05, 0.65, 0.5, 0.95, -3.5, 0.95, -3.5, -0.05, 0.5, -0.05, 0.95, 0.75, 0.95, 0.65, -0.05, 0.65, -0.05, 0.75, 0.5, 0.95, 4.5, 0.95, 4.5, -0.05, 0.5, -0.05, 0.5, 0.65, 0.5, 0.75, -3.5, 0.75, -3.5, 0.65, 0.95, 0.7, 0.95, -3.8, 2.95, -3.8, 2.95, 0.7, 0.55, 0.95, 0.45, 0.95, 0.45, -0.05, 0.55, -0.05, 0.95, 0.7, 0.95, -9.3, -0.05, -9.3, -0.05, 0.7, 0.95, 0.7, 2.95, 0.7, 2.95, -9.3, 0.95, -9.3, 0.95, 0.7, 0.95, 10.7, -0.05, 10.7, -0.05, 0.7, 0.55, 0.7, 0.45, 0.7, 0.45, -9.3, 0.55, -9.3, 0.45, 0.95, 0.55, 0.95, 0.55, 2.95, 0.45, 2.95, 0.45, 0.95, 0.55, 0.95, 0.55, -0.05, 0.45, -0.05, 0.95, 0.2, 0.95, 4.7, -0.05, 4.7, -0.05, 0.2, 0.55, 0.95, 0.45, 0.95, 0.45, -0.05, 0.55, -0.05, 0.95, 0.7, 0.95, -3.8, -0.05, -3.8, -0.05, 0.7, 0.45, 0.2, 0.55, 0.2, 0.55, 4.7, 0.45, 4.7, 0.95, 0.75, 0.95, 0.65, 2.95, 0.65, 2.95, 0.75, 0.45, 0.95, 0.55, 0.95, 0.55, -0.05, 0.45, -0.05, 0.95, 0.7, 0.95, 5.2, -0.05, 5.2, -0.05, 0.7, 0.55, 0.95, 0.45, 0.95, 0.45, -0.05, 0.55, -0.05, 0.95, 0.2, 0.95, -4.3, -0.05, -4.3, -0.05, 0.2, 0.45, 0.7, 0.55, 0.7, 0.55, 5.2, 0.45, 5.2, 0.95, 0.25, 0.95, 0.15, 2.95, 0.15, 2.95, 0.25, 0.95, 0.25, 0.95, 0.15, -0.05, 0.15, -0.05, 0.25, 0.0, 0.95, 9.5, 0.95, 9.5, -0.05, 0.0, -0.05, 0.95, 0.15, 0.95, 0.25, -0.05, 0.25, -0.05, 0.15, 0.5, 0.95, -9.0, 0.95, -9.0, -0.05, 0.5, -0.05, 0.0, 0.25, 0.0, 0.15, 9.5, 0.15, 9.5, 0.25, 0.95, 0.2, 0.95, -4.3, 2.95, -4.3, 2.95, 0.2, 0.95, 0.25, 0.95, 0.15, -0.05, 0.15, -0.05, 0.25, 0.0, 0.95, 9.5, 0.95, 9.5, -0.05, 0.0, -0.05, 0.95, 0.15, 0.95, 0.25, -0.05, 0.25, -0.05, 0.15, 0.5, 0.95, -9.0, 0.95, -9.0, -0.05, 0.5, -0.05, 0.0, 0.25, 0.0, 0.15, 9.5, 0.15, 9.5, 0.25, 0.05, 0.95, -0.05, 0.95, -0.05, 2.95, 0.05, 2.95, 0.05, 0.95, -0.05, 0.95, -0.05, -0.05, 0.05, -0.05, 0.95, 0.2, 0.95, -12.8, -0.05, -12.8, -0.05, 0.2, 0.95, 0.95, 1.05, 0.95, 1.05, -0.05, 0.95, -0.05, 0.95, 0.2, 0.95, 13.2, -0.05, 13.2, -0.05, 0.2, 0.05, 0.2, -0.05, 0.2, -0.05, -12.8, 0.05, -12.8, 0.5, 0.95, -9.0, 0.95, -9.0, 2.95, 0.5, 2.95, 0.5, 0.75, 0.5, 0.65, 13.5, 0.65, 13.5, 0.75, 0.5, 0.95, -36.5, 0.95, -36.5, -0.05, 0.5, -0.05, 0.95, 0.75, 0.95, 0.65, -0.05, 0.65, -0.05, 0.75, 0.5, 0.95, 37.5, 0.95, 37.5, -0.05, 0.5, -0.05, 0.5, 0.65, 0.5, 0.75, -36.5, 0.75, -36.5, 0.65, 0.5, 0.95, -36.5, 0.95, -36.5, 2.95, 0.5, 2.95, 0.5, 0.95, 0.5, -0.05, 13.5, -0.05, 13.5, 0.95, 0.5, 0.95, -41.5, 0.95, -41.5, -0.05, 0.5, -0.05, 0.95, 0.75, 0.95, 0.65, -0.05, 0.65, -0.05, 0.75, 0.5, 0.95, 42.5, 0.95, 42.5, -0.05, 0.5, -0.05, 0.5, 0.65, 0.5, 0.75, -41.5, 0.75, -41.5, 0.65, 0.5, 0.95, 42.5, 0.95, 42.5, 8.45, 0.5, 8.45, 0.5, 0.95, -6.5, 0.95, -6.5, 8.45, 0.5, 8.45, 0.5, 0.75, 0.5, 0.65, 7.5, 0.65, 7.5, 0.75, 0.5, 0.95, 0.5, 1.95, 13.5, 1.95, 13.5, 0.95, 0.5, 0.95, 13.5, 0.95, 13.5, 8.45, 0.5, 8.45, 0.5, 0.75, 0.5, 0.65, 13.5, 0.65, 13.5, 0.75, 0.95, 0.75, 0.95, 0.65, 8.45, 0.65, 8.45, 0.75, 0.5, 0.95, 0.5, -0.05, 13.5, -0.05, 13.5, 0.95, 0.5, 0.95, 0.5, 1.95, 13.5, 1.95, 13.5, 0.95, 0.95, 0.65, 0.95, 0.75, -0.05, 0.75, -0.05, 0.65, 0.5, 0.95, 0.5, -0.05, 5.5, -0.05, 5.5, 0.95, 0.5, 0.95, 0.5, -0.05, 7.5, -0.05, 7.5, 0.95, 0.5, 0.95, 0.5, 1.95, 7.5, 1.95, 7.5, 0.95, 0.5, 0.95, 0.5, -0.05, 7.5, -0.05, 7.5, 0.95, 0.5, 0.95, 0.5, 1.95, 7.5, 1.95, 7.5, 0.95, 0.5, 0.75, 0.5, 0.65, 7.5, 0.65, 7.5, 0.75, 0.5, 0.95, 7.5, 0.95, 7.5, 8.45, 0.5, 8.45, 0.5, 0.75, 0.5, 0.65, 13.5, 0.65, 13.5, 0.75, 0.5, 0.65, 0.5, 0.75, 13.5, 0.75, 13.5, 0.65, 0.5, 0.95, 0.5, -14.05, 13.5, -14.05, 13.5, 0.95, 0.5, 0.95, 0.5, 15.95, 13.5, 15.95, 13.5, 0.95, 0.5, 0.75, 0.5, 0.65, 13.5, 0.65, 13.5, 0.75, 0.5, 0.65, 0.5, 0.75, 13.5, 0.75, 13.5, 0.65, 0.5, 0.95, 0.5, -14.05, 13.5, -14.05, 13.5, 0.95, 0.5, 0.95, 0.5, 15.95, 13.5, 15.95, 13.5, 0.95, 0.55, 0.7, 0.45, 0.7, 0.45, -9.3, 0.55, -9.3, 0.45, 0.7, 0.55, 0.7, 0.55, -9.3, 0.45, -9.3, 0.85, 0.7, -14.05, 0.7, -14.05, -9.3, 0.85, -9.3, 0.95, 0.7, 15.85, 0.7, 15.85, -9.3, 0.95, -9.3, 0.45, 0.95, 0.45, 15.85, 0.55, 15.85, 0.55, 0.95, 0.55, 0.7, 0.45, 0.7, 0.45, -9.3, 0.55, -9.3, 0.45, 0.7, 0.55, 0.7, 0.55, -9.3, 0.45, -9.3, 0.85, 0.7, -14.05, 0.7, -14.05, -9.3, 0.85, -9.3, 0.95, 0.7, 15.85, 0.7, 15.85, -9.3, 0.95, -9.3, 0.45, 0.95, 0.45, 15.85, 0.55, 15.85, 0.55, 0.95, 0.05, 0.95, -0.05, 0.95, -0.05, 1.95, 0.05, 1.95, 0.95, 0.75, 0.95, 0.65, 1.95, 0.65, 1.95, 0.75, 0.95, 0.7, 0.95, 22.7, 1.95, 22.7, 1.95, 0.7, 0.5, 0.95, -7.0, 0.95, -7.0, 1.95, 0.5, 1.95, 0.95, 0.95, 1.05, 0.95, 1.05, 1.95, 0.95, 1.95, 0.95, 0.75, 0.95, 0.65, 1.95, 0.65, 1.95, 0.75, 0.95, 0.7, 0.95, -21.3, 1.95, -21.3, 1.95, 0.7, 0.5, 0.95, 8.0, 0.95, 8.0, 1.95, 0.5, 1.95, 0.95, 0.65, 0.95, 0.75, 1.95, 0.75, 1.95, 0.65, 0.95, 0.7, 0.95, 22.7, 1.95, 22.7, 1.95, 0.7, 0.05, 0.95, -0.05, 0.95, -0.05, 1.95, 0.05, 1.95, 0.0, 0.95, -7.5, 0.95, -7.5, 1.95, 0.0, 1.95, 0.95, 0.75, 0.95, 0.65, 1.95, 0.65, 1.95, 0.75, 0.0, 0.95, 20.0, 0.95, 20.0, 1.95, 0.0, 1.95, 0.95, 0.95, 1.05, 0.95, 1.05, 1.95, 0.95, 1.95, 0.95, 0.65, 0.95, 0.75, 1.95, 0.75, 1.95, 0.65, 0.0, 0.95, -20.0, 0.95, -20.0, 1.95, 0.0, 1.95, 0.05, 0.95, -0.05, 0.95, -0.05, 1.95, 0.05, 1.95, 0.95, 0.7, 0.95, -21.3, 1.95, -21.3, 1.95, 0.7, 0.95, 0.75, 0.95, 0.65, 1.95, 0.65, 1.95, 0.75, 0.5, 0.95, 8.0, 0.95, 8.0, 4.45, 0.5, 4.45, 0.95, 0.75, 0.95, 0.65, 4.45, 0.65, 4.45, 0.75, 0.95, 0.7, 0.95, 22.7, 4.45, 22.7, 4.45, 0.7, 0.95, 0.75, 0.95, 0.65, 4.45, 0.65, 4.45, 0.75, 0.0, 0.95, -20.0, 0.95, -20.0, 4.45, 0.0, 4.45, 0.0, 0.95, 7.5, 0.95, 7.5, 1.95, 0.0, 1.95, 0.95, 0.65, 0.95, 0.75, 1.95, 0.75, 1.95, 0.65, 0.95, 0.7, 0.95, -21.3, 1.95, -21.3, 1.95, 0.7, 0.95, 0.65, 0.95, 0.75, 1.95, 0.75, 1.95, 0.65, 0.0, 0.95, -7.5, 0.95, -7.5, 1.95, 0.0, 1.95, 0.95, 0.95, 1.05, 0.95, 1.05, 1.95, 0.95, 1.95, 0.0, 0.95, -20.0, 0.95, -20.0, 1.95, 0.0, 1.95, 0.95, 0.75, 0.95, 0.65, 1.95, 0.65, 1.95, 0.75, 0.95, 0.7, 0.95, 22.7, 1.95, 22.7, 1.95, 0.7, 0.95, 0.75, 0.95, 0.65, 1.95, 0.65, 1.95, 0.75, 0.5, 0.95, 8.0, 0.95, 8.0, 1.95, 0.5, 1.95, 0.05, 0.95, -0.05, 0.95, -0.05, 1.95, 0.05, 1.95, 0.0, 0.95, 20.0, 0.95, 20.0, 1.95, 0.0, 1.95, 0.95, 0.65, 0.95, 0.75, 1.95, 0.75, 1.95, 0.65, 0.95, 0.7, 0.95, -21.3, 1.95, -21.3, 1.95, 0.7, 0.0, 0.75, 0.0, 0.65, -7.5, 0.65, -7.5, 0.75, 0.5, 0.75, 0.5, 0.65, -7.0, 0.65, -7.0, 0.75, 0.0, 0.75, 0.0, 0.65, -20.0, 0.65, -20.0, 0.75, 0.05, 0.7, -0.05, 0.7, -0.05, 22.7, 0.05, 22.7, 0.05, 0.7, -0.05, 0.7, -0.05, 22.7, 0.05, 22.7, 0.05, 0.95, -0.05, 0.95, -0.05, 4.45, 0.05, 4.45, 0.0, 0.95, 20.0, 0.95, 20.0, 4.45, 0.0, 4.45, 0.95, 0.65, 0.95, 0.75, 4.45, 0.75, 4.45, 0.65, 0.95, 0.7, 0.95, -21.3, 4.45, -21.3, 4.45, 0.7, 0.95, 0.95, 1.05, 0.95, 1.05, 4.45, 0.95, 4.45, 0.5, 0.95, -7.0, 0.95, -7.0, 4.45, 0.5, 4.45, 0.95, 0.7, 0.95, 22.7, 4.45, 22.7, 4.45, 0.7, 0.5, 0.75, 0.5, 0.65, 2.75, 0.65, 2.75, 0.75, 0.05, 0.95, -0.05, 0.95, -0.05, 4.45, 0.05, 4.45, 0.0, 0.95, 7.5, 0.95, 7.5, 4.45, 0.0, 4.45, 0.5, 0.45, 0.5, -3.05, -2.25, -3.05, -2.25, 0.45, 0.95, 0.7, 0.95, -21.3, 4.45, -21.3, 4.45, 0.7, 0.95, 0.65, 0.95, 0.75, 4.45, 0.75, 4.45, 0.65, 0.0, 0.95, -7.5, 0.95, -7.5, 4.45, 0.0, 4.45, 0.95, 0.95, 1.05, 0.95, 1.05, 4.45, 0.95, 4.45, 0.95, 0.75, 0.95, 0.65, 4.45, 0.65, 4.45, 0.75, 0.5, 0.65, 0.5, 0.75, 2.75, 0.75, 2.75, 0.65, 0.5, 0.45, 0.5, -3.05, 2.75, -3.05, 2.75, 0.45, 0.5, 0.95, 0.5, 4.45, 2.75, 4.45, 2.75, 0.95, 0.95, 0.7, 0.95, -5.3, 2.95, -5.3, 2.95, 0.7, 0.5, 0.95, 0.5, 4.45, -2.25, 4.45, -2.25, 0.95, 0.45, 0.95, 0.55, 0.95, 0.55, 2.95, 0.45, 2.95, 0.5, 0.75, 0.5, 0.65, -2.25, 0.65, -2.25, 0.75, 0.5, 0.65, 0.5, 0.75, -2.25, 0.75, -2.25, 0.65, 0.55, 0.7, 0.45, 0.7, 0.45, 20.7, 0.55, 20.7, 0.55, 0.7, 0.45, 0.7, 0.45, 6.7, 0.55, 6.7, 0.55, 0.95, 0.45, 0.95, 0.45, 2.95, 0.55, 2.95, 0.95, 0.7, 0.95, 6.7, 2.95, 6.7, 2.95, 0.7, 0.45, 0.95, 0.55, 0.95, 0.55, 2.95, 0.45, 2.95, 0.95, 0.7, 0.95, -19.3, 2.95, -19.3, 2.95, 0.7, 0.55, 0.7, 0.45, 0.7, 0.45, 10.7, 0.55, 10.7, 0.95, 0.7, 0.95, -9.3, 2.95, -9.3, 2.95, 0.7, 0.95, 0.7, 0.95, 10.7, 2.95, 10.7, 2.95, 0.7, 0.95, 0.7, 1.95, 0.7, 1.95, -9.3, 0.95, -9.3, 0.5, 0.65, 0.5, 0.75, 4.5, 0.75, 4.5, 0.65, 0.5, 0.65, 0.5, 0.75, 4.5, 0.75, 4.5, 0.65, 0.45, 0.7, 0.55, 0.7, 0.55, -3.8, 0.45, -3.8, 0.45, 0.2, 0.55, 0.2, 0.55, -4.3, 0.45, -4.3, 0.5, 0.25, 0.5, 0.15, -9.0, 0.15, -9.0, 0.25, 0.5, 0.25, 0.5, 0.15, -9.0, 0.15, -9.0, 0.25, 0.05, 0.2, -0.05, 0.2, -0.05, 13.2, 0.05, 13.2, 0.95, 0.2, 0.95, -12.8, 2.95, -12.8, 2.95, 0.2, 0.95, 0.75, 0.95, 0.65, 2.95, 0.65, 2.95, 0.75, 0.45, 0.95, 0.55, 0.95, 0.55, 2.95, 0.45, 2.95, 0.0, 0.95, 9.5, 0.95, 9.5, 2.95, 0.0, 2.95, 0.5, 0.95, 4.5, 0.95, 4.5, 2.95, 0.5, 2.95, 0.45, 0.95, 0.55, 0.95, 0.55, 2.95, 0.45, 2.95, 0.0, 0.95, 9.5, 0.95, 9.5, 2.95, 0.0, 2.95, 0.5, 0.95, 4.5, 0.95, 4.5, 2.95, 0.5, 2.95, 0.95, 0.7, 0.95, 5.2, 2.95, 5.2, 2.95, 0.7, 0.95, 0.95, 1.05, 0.95, 1.05, 2.95, 0.95, 2.95, 0.95, 0.65, 0.95, 0.75, 2.95, 0.75, 2.95, 0.65, 0.95, 0.2, 0.95, 4.7, 2.95, 4.7, 2.95, 0.2, 0.95, 0.15, 0.95, 0.25, 2.95, 0.25, 2.95, 0.15, 0.95, 0.65, 0.95, 0.75, 2.95, 0.75, 2.95, 0.65, 0.95, 0.15, 0.95, 0.25, 2.95, 0.25, 2.95, 0.15, 0.95, 0.2, 0.95, 13.2, 2.95, 13.2, 2.95, 0.2, 0.5, 0.95, -3.5, 0.95, -3.5, 2.95, 0.5, 2.95, 0.55, 0.95, 0.45, 0.95, 0.45, 2.95, 0.55, 2.95, 0.5, 0.95, -9.0, 0.95, -9.0, 2.95, 0.5, 2.95, 0.5, 0.95, -3.5, 0.95, -3.5, 2.95, 0.5, 2.95, 0.55, 0.95, 0.45, 0.95, 0.45, 2.95, 0.55, 2.95, 0.45, 0.95, 0.55, 0.95, 0.55, -0.05, 0.45, -0.05, 0.55, 0.95, 0.45, 0.95, 0.45, 2.95, 0.55, 2.95, 0.95, 0.7, -0.05, 0.7, -0.05, -9.3, 0.95, -9.3, 0.95, 0.7, -1.05, 0.7, -1.05, -9.3, 0.95, -9.3, 0.55, 0.7, 0.45, 0.7, 0.45, -9.3, 0.55, -9.3, 0.95, 0.7, 0.95, -9.3, 6.45, -9.3, 6.45, 0.7, 0.45, 0.7, 0.55, 0.7, 0.55, -9.3, 0.45, -9.3, 0.95, 0.7, 0.95, 10.7, 6.45, 10.7, 6.45, 0.7, 0.45, 0.95, 0.55, 0.95, 0.55, 6.45, 0.45, 6.45, 0.55, 0.95, 0.45, 0.95, 0.45, 6.45, 0.55, 6.45, 0.5, 0.65, 0.5, 0.75, -4.5, 0.75, -4.5, 0.65, 0.5, 0.95, 37.5, 0.95, 37.5, 2.95, 0.5, 2.95, 0.95, 0.65, 0.95, 0.75, 2.95, 0.75, 2.95, 0.65, 0.95, 0.75, 0.95, 0.65, 2.95, 0.65, 2.95, 0.75, 0.5, 0.65, 0.5, 0.75, 37.5, 0.75, 37.5, 0.65, 0.95, 0.75, 0.95, 0.65, 6.45, 0.65, 6.45, 0.75, 0.5, 0.95, -36.5, 0.95, -36.5, 6.45, 0.5, 6.45, 0.5, 0.95, 37.5, 0.95, 37.5, 6.45, 0.5, 6.45, 0.95, 0.65, 0.95, 0.75, 6.45, 0.75, 6.45, 0.65, 0.5, 0.45, 0.5, -5.05, -4.5, -5.05, -4.5, 0.45, 0.5, 0.95, 0.5, 6.45, -4.5, 6.45, -4.5, 0.95, 0.5, 0.75, 0.5, 0.65, -4.5, 0.65, -4.5, 0.75, 0.5, 0.65, 0.5, 0.75, 42.5, 0.75, 42.5, 0.65, 0.95, 0.65, 0.95, 0.75, 8.45, 0.75, 8.45, 0.65, 0.95, 0.75, 0.95, 0.65, 8.45, 0.65, 8.45, 0.75, 0.5, 0.95, -41.5, 0.95, -41.5, 8.45, 0.5, 8.45, 0.5, 0.65, 0.5, 0.75, 13.5, 0.75, 13.5, 0.65, 0.5, 0.65, 0.5, 0.75, 13.5, 0.75, 13.5, 0.65, 0.5, 0.95, -12.5, 0.95, -12.5, 8.45, 0.5, 8.45, 0.95, 0.75, 0.95, 0.65, 8.45, 0.65, 8.45, 0.75, 0.95, 0.65, 0.95, 0.75, 8.45, 0.75, 8.45, 0.65, 0.5, 0.95, -12.5, 0.95, -12.5, 8.45, 0.5, 8.45, 0.95, 0.65, 0.95, 0.75, 8.45, 0.75, 8.45, 0.65, 0.5, 0.95, 13.5, 0.95, 13.5, 8.45, 0.5, 8.45, 0.5, 0.65, 0.5, 0.75, 7.5, 0.75, 7.5, 0.65, 0.5, 0.65, 0.5, 0.75, 7.5, 0.75, 7.5, 0.65, 0.95, 0.65, 0.95, 0.75, 8.45, 0.75, 8.45, 0.65, 0.95, 0.65, 0.95, 0.75, 8.45, 0.75, 8.45, 0.65, 0.5, 0.95, 0.5, 8.45, 5.5, 8.45, 5.5, 0.95, 0.5, 0.95, -6.5, 0.95, -6.5, 8.45, 0.5, 8.45, 0.95, 0.75, 0.95, 0.65, 8.45, 0.65, 8.45, 0.75, 0.5, 0.95, 7.5, 0.95, 7.5, 8.45, 0.5, 8.45, 0.55, 0.7, 0.45, 0.7, 0.45, -9.3, 0.55, -9.3, 0.45, 0.7, 0.55, 0.7, 0.55, -9.3, 0.45, -9.3, 0.45, 0.7, -8.05, 0.7, -8.05, -9.3, 0.45, -9.3, 0.95, 0.7, 9.45, 0.7, 9.45, -9.3, 0.95, -9.3, 0.45, 0.95, 0.55, 0.95, 0.55, 9.45, 0.45, 9.45, 0.45, 0.95, 0.45, 9.45, 0.55, 9.45, 0.55, 0.95, 0.55, 0.2, 0.45, 0.2, 0.45, -12.3, 0.55, -12.3, 0.45, 0.2, 0.55, 0.2, 0.55, -12.3, 0.45, -12.3, 0.95, 0.2, -2.05, 0.2, -2.05, -12.3, 0.95, -12.3, 0.95, 0.2, 3.95, 0.2, 3.95, -12.3, 0.95, -12.3, 0.45, 0.95, 0.55, 0.95, 0.55, 3.95, 0.45, 3.95, 0.45, 0.95, 0.45, 3.95, 0.55, 3.95, 0.55, 0.95, 0.55, 0.2, 0.45, 0.2, 0.45, -12.3, 0.55, -12.3, 0.45, 0.2, 0.55, 0.2, 0.55, -12.3, 0.45, -12.3, 0.95, 0.2, -2.05, 0.2, -2.05, -12.3, 0.95, -12.3, 0.95, 0.2, 3.95, 0.2, 3.95, -12.3, 0.95, -12.3, 0.45, 0.95, 0.55, 0.95, 0.55, 3.95, 0.45, 3.95, 0.45, 0.95, 0.45, 3.95, 0.55, 3.95, 0.55, 0.95, 0.5, 0.65, 0.5, 0.75, -4.5, 0.75, -4.5, 0.65, 0.5, 0.75, 0.5, 0.65, -4.5, 0.65, -4.5, 0.75, 0.5, 0.45, 0.5, -5.05, -4.5, -5.05, -4.5, 0.45, 0.5, 0.95, 0.5, 6.45, -4.5, 6.45, -4.5, 0.95, 0.95, 0.75, 0.95, 0.65, 6.45, 0.65, 6.45, 0.75, 0.95, 0.75, 6.45, 0.75, 6.45, 0.65, 0.95, 0.65, 0.95, 0.65, 0.95, 0.75, -0.05, 0.75, -0.05, 0.65, 0.95, 0.75, 0.95, 0.65, 8.45, 0.65, 8.45, 0.75, 0.5, 0.65, 0.5, 0.75, 5.5, 0.75, 5.5, 0.65, 0.5, 0.95, 0.5, 1.95, 5.5, 1.95, 5.5, 0.95, 0.5, 0.45, 0.5, -7.05, 5.5, -7.05, 5.5, 0.45, 0.5, 0.75, 0.5, 0.65, 5.5, 0.65, 5.5, 0.75, 0.875, 0.7, 0.875, -4.3, 0.85, -4.3, 0.85, 0.7, 0.9, 0.7, 0.875, 0.7, 0.875, -1.3, 0.9, -1.3, 0.875, 0.7, 0.875, 5.7, 0.85, 5.7, 0.85, 0.7, 0.0, 0.875, -5.0, 0.875, -5.0, 0.85, 0.0, 0.85, 0.0, 0.7, 0.0, -4.3, 5.0, -4.3, 5.0, 0.7, 0.0, 0.7, 0.0, -4.3, -5.0, -4.3, -5.0, 0.7, 0.0, 0.7, 0.0, -4.3, -5.0, -4.3, -5.0, 0.7, 0.0, 0.7, 0.0, -4.3, -5.0, -4.3, -5.0, 0.7, 0.0, 0.7, 0.0, -4.3, -5.0, -4.3, -5.0, 0.7, 0.0, 0.7, 0.0, -4.3, 5.0, -4.3, 5.0, 0.7, 0.0, 0.7, 0.0, -4.3, 5.0, -4.3, 5.0, 0.7, 0.0, 0.7, 0.0, -4.3, 5.0, -4.3, 5.0, 0.7, 0.0, 0.875, -5.0, 0.875, -5.0, 0.85, 0.0, 0.85, 0.0, 0.925, -5.0, 0.925, -5.0, 0.9, 0.0, 0.9, 0.0, 0.925, -5.0, 0.925, -5.0, 0.9, 0.0, 0.9, 0.875, 0.7, 0.875, 5.7, 0.85, 5.7, 0.85, 0.7, 0.925, 0.7, 0.925, 5.7, 0.9, 5.7, 0.9, 0.7, 0.925, 0.7, 0.925, 5.7, 0.9, 5.7, 0.9, 0.7, 0.0, 0.7, 5.0, 0.7, 5.0, -1.3, 0.0, -1.3, 0.0, 0.7, 5.0, 0.7, 5.0, -1.3, 0.0, -1.3, 0.0, 0.7, 5.0, 0.7, 5.0, -1.3, 0.0, -1.3, 0.875, 0.7, 0.875, -4.3, 0.85, -4.3, 0.85, 0.7, 0.925, 0.7, 0.925, -4.3, 0.9, -4.3, 0.9, 0.7, 0.925, 0.7, 0.925, -4.3, 0.9, -4.3, 0.9, 0.7, 0.925, 0.7, 0.925, -4.3, 0.9, -4.3, 0.9, 0.7, 0.95, 0.7, 0.95, -4.3, 0.925, -4.3, 0.925, 0.7, 0.95, 0.7, 0.95, -4.3, 0.925, -4.3, 0.925, 0.7, 0.925, 0.7, 0.925, -4.3, 0.9, -4.3, 0.9, 0.7, 0.95, 0.7, 0.95, -4.3, 0.925, -4.3, 0.925, 0.7, 0.95, 0.7, 0.95, -4.3, 0.925, -4.3, 0.925, 0.7, 0.875, 0.7, 0.875, -4.3, 0.85, -4.3, 0.85, 0.7, 0.9, 0.7, 0.9, -4.3, 0.875, -4.3, 0.875, 0.7, 0.9, 0.7, 0.9, -4.3, 0.875, -4.3, 0.875, 0.7, 0.875, 0.7, 0.9, 0.7, 0.9, -1.3, 0.875, -1.3, 0.0, 0.7, -5.0, 0.7, -5.0, -1.3, 0.0, -1.3, 0.9, 0.7, 0.925, 0.7, 0.925, -1.3, 0.9, -1.3, 0.9, 0.7, 0.875, 0.7, 0.875, -1.3, 0.9, -1.3, 0.0, 0.7, -5.0, 0.7, -5.0, -1.3, 0.0, -1.3, 0.0, 0.7, -5.0, 0.7, -5.0, -1.3, 0.0, -1.3, 0.95, 0.7, 0.925, 0.7, 0.925, -1.3, 0.95, -1.3, 0.875, 0.7, 0.9, 0.7, 0.9, -1.3, 0.875, -1.3, 0.875, 0.7, 0.85, 0.7, 0.85, -1.3, 0.875, -1.3, 0.925, 0.7, 0.925, 5.7, 0.9, 5.7, 0.9, 0.7, 0.95, 0.7, 0.95, 5.7, 0.925, 5.7, 0.925, 0.7, 0.95, 0.7, 0.95, 5.7, 0.925, 5.7, 0.925, 0.7, 0.925, 0.7, 0.925, 5.7, 0.9, 5.7, 0.9, 0.7, 0.95, 0.7, 0.95, 5.7, 0.925, 5.7, 0.925, 0.7, 0.95, 0.7, 0.95, 5.7, 0.925, 5.7, 0.925, 0.7, 0.875, 0.7, 0.875, 5.7, 0.85, 5.7, 0.85, 0.7, 0.9, 0.7, 0.9, 5.7, 0.875, 5.7, 0.875, 0.7, 0.9, 0.7, 0.9, 5.7, 0.875, 5.7, 0.875, 0.7, 0.0, 0.925, -5.0, 0.925, -5.0, 0.9, 0.0, 0.9, 0.0, 0.95, -5.0, 0.95, -5.0, 0.925, 0.0, 0.925, 0.0, 0.95, -5.0, 0.95, -5.0, 0.925, 0.0, 0.925, 0.0, 0.925, -5.0, 0.925, -5.0, 0.9, 0.0, 0.9, 0.0, 0.95, -5.0, 0.95, -5.0, 0.925, 0.0, 0.925, 0.0, 0.95, -5.0, 0.95, -5.0, 0.925, 0.0, 0.925, 0.0, 0.875, -5.0, 0.875, -5.0, 0.85, 0.0, 0.85, 0.0, 0.9, -5.0, 0.9, -5.0, 0.875, 0.0, 0.875, 0.0, 0.9, -5.0, 0.9, -5.0, 0.875, 0.0, 0.875, 0.0, 0.7, 0.0, -4.3, 5.0, -4.3, 5.0, 0.7, 0.0, 0.7, 0.0, -4.3, 5.0, -4.3, 5.0, 0.7, 0.0, 0.7, 0.0, -4.3, 5.0, -4.3, 5.0, 0.7, 0.0, 0.7, 0.0, -4.3, 5.0, -4.3, 5.0, 0.7, 0.0, 0.7, 0.0, -4.3, 5.0, -4.3, 5.0, 0.7, 0.0, 0.7, 0.0, -4.3, 5.0, -4.3, 5.0, 0.7, 0.0, 0.7, 0.0, -4.3, 5.0, -4.3, 5.0, 0.7, 0.0, 0.7, 0.0, -4.3, 5.0, -4.3, 5.0, 0.7, 0.0, 0.7, 0.0, -4.3, 5.0, -4.3, 5.0, 0.7, 0.0, 0.7, 0.0, -4.3, -5.0, -4.3, -5.0, 0.7, 0.0, 0.7, 0.0, -4.3, -5.0, -4.3, -5.0, 0.7, 0.0, 0.7, 0.0, -4.3, -5.0, -4.3, -5.0, 0.7, 0.0, 0.7, 0.0, -4.3, -5.0, -4.3, -5.0, 0.7, 0.0, 0.7, 0.0, -4.3, -5.0, -4.3, -5.0, 0.7, 0.0, 0.7, 0.0, -4.3, -5.0, -4.3, -5.0, 0.7, 0.0, 0.7, 0.0, -4.3, -5.0, -4.3, -5.0, 0.7, 0.0, 0.7, 0.0, -4.3, -5.0, -4.3, -5.0, 0.7, 0.0, 0.7, 0.0, -4.3, -5.0, -4.3, -5.0, 0.7, 0.0, 0.7, 0.0, -4.3, -5.0, -4.3, -5.0, 0.7, 0.0, 0.7, 0.0, -4.3, -5.0, -4.3, -5.0, 0.7, 0.0, 0.7, 0.0, -4.3, -5.0, -4.3, -5.0, 0.7, 0.0, 0.7, 0.0, -4.3, 5.0, -4.3, 5.0, 0.7, 0.0, 0.7, 0.0, -4.3, 5.0, -4.3, 5.0, 0.7, 0.0, 0.7, 0.0, -4.3, 5.0, -4.3, 5.0, 0.7, 0.0, 0.875, -5.0, 0.875, -5.0, 0.85, 0.0, 0.85, 0.0, 0.9, -5.0, 0.9, -5.0, 0.875, 0.0, 0.875, 0.0, 0.9, -5.0, 0.9, -5.0, 0.875, 0.0, 0.875, 0.875, 0.7, 0.875, 5.7, 0.85, 5.7, 0.85, 0.7, 0.9, 0.7, 0.9, 5.7, 0.875, 5.7, 0.875, 0.7, 0.9, 0.7, 0.9, 5.7, 0.875, 5.7, 0.875, 0.7, 0.0, 0.7, 5.0, 0.7, 5.0, -1.3, 0.0, -1.3, 0.0, 0.9, 5.0, 0.9, 5.0, 0.875, 0.0, 0.875, 0.0, 0.7, 5.0, 0.7, 5.0, -1.3, 0.0, -1.3, 0.875, 0.7, 0.875, -4.3, 0.85, -4.3, 0.85, 0.7, 0.9, 0.7, 0.9, -4.3, 0.875, -4.3, 0.875, 0.7, 0.9, 0.7, 0.9, -4.3, 0.875, -4.3, 0.875, 0.7, 0.0, 0.875, 5.0, 0.875, 5.0, 0.85, 0.0, 0.85, 0.0, 0.875, 5.0, 0.875, 5.0, 0.85, 0.0, 0.85, 0.0, 0.925, 5.0, 0.925, 5.0, 0.9, 0.0, 0.9, 0.0, 0.925, 5.0, 0.925, 5.0, 0.9, 0.0, 0.9, 0.0, 0.925, 5.0, 0.925, 5.0, 0.9, 0.0, 0.9, 0.0, 0.95, 5.0, 0.95, 5.0, 0.925, 0.0, 0.925, 0.0, 0.95, 5.0, 0.95, 5.0, 0.925, 0.0, 0.925, 0.0, 0.925, 5.0, 0.925, 5.0, 0.9, 0.0, 0.9, 0.0, 0.95, 5.0, 0.95, 5.0, 0.925, 0.0, 0.925, 0.0, 0.95, 5.0, 0.95, 5.0, 0.925, 0.0, 0.925, 0.0, 0.875, 5.0, 0.875, 5.0, 0.85, 0.0, 0.85, 0.0, 0.9, 5.0, 0.9, 5.0, 0.875, 0.0, 0.875, 0.0, 0.9, 5.0, 0.9, 5.0, 0.875, 0.0, 0.875, 0.0, 0.875, 5.0, 0.875, 5.0, 0.85, 0.0, 0.85, 0.0, 0.9, 5.0, 0.9, 5.0, 0.875, 0.0, 0.875, 0.85, 0.7, 0.875, 0.7, 0.875, -1.3, 0.85, -1.3, 0.925, 0.7, 0.9, 0.7, 0.9, -1.3, 0.925, -1.3, 0.0, 0.7, -5.0, 0.7, -5.0, -1.3, 0.0, -1.3, 0.925, 0.7, 0.95, 0.7, 0.95, -1.3, 0.925, -1.3, 0.0, 0.7, -5.0, 0.7, -5.0, -1.3, 0.0, -1.3, 1.0, 0.8, 0.8, 0.8, 0.8, -9.4, 1.0, -9.4, 0.4, 1.0, 0.4, 0.8, 0.6, 0.8, 0.6, 1.0, 1.0, 0.6, 0.8, 0.6, 0.8, 10.8, 1.0, 10.8, 0.6, 1.0, 0.6, 0.8, 0.4, 0.8, 0.4, 1.0, 0.4, 0.8, 0.6, 0.8, 0.6, -9.4, 0.4, -9.4, 0.6, 0.8, 0.4, 0.8, 0.4, -9.4, 0.6, -9.4, 1.0, 0.8, 1.0, -9.4, 0.8, -9.4, 0.8, 0.8, 0.4, 1.0, 0.6, 1.0, 0.6, 0.8, 0.4, 0.8, 1.0, 0.6, 1.0, 10.8, 0.8, 10.8, 0.8, 0.6, 0.6, 1.0, 0.4, 1.0, 0.4, 0.8, 0.6, 0.8, 0.4, 0.8, 0.4, -9.4, 0.6, -9.4, 0.6, 0.8, 0.6, 0.8, 0.6, -9.4, 0.4, -9.4, 0.4, 0.8, 0.95, 0.8, 0.95, 0.6, -2.05, 0.6, -2.05, 0.8, 0.4, 0.95, 0.6, 0.95, 0.6, -2.05, 0.4, -2.05, 0.95, 0.6, 0.95, 0.8, -2.05, 0.8, -2.05, 0.6, 0.6, 0.95, 0.4, 0.95, 0.4, -2.05, 0.6, -2.05, 0.4, 0.8, 0.4, 0.6, 0.6, 0.6, 0.6, 0.8, 0.6, 0.8, 0.6, 0.6, 0.4, 0.6, 0.4, 0.8, 0.95, 0.8, 0.95, 0.6, -2.05, 0.6, -2.05, 0.8, 0.4, 0.95, 0.6, 0.95, 0.6, -2.05, 0.4, -2.05, 0.95, 0.6, 0.95, 0.8, -2.05, 0.8, -2.05, 0.6, 0.6, 0.95, 0.4, 0.95, 0.4, -2.05, 0.6, -2.05, 0.4, 0.8, 0.4, 0.6, 0.6, 0.6, 0.6, 0.8, 0.6, 0.8, 0.6, 0.6, 0.4, 0.6, 0.4, 0.8, 0.95, 0.8, 0.95, 0.6, -2.05, 0.6, -2.05, 0.8, 0.4, 0.95, 0.6, 0.95, 0.6, -2.05, 0.4, -2.05, 0.95, 0.6, 0.95, 0.8, -2.05, 0.8, -2.05, 0.6, 0.6, 0.95, 0.4, 0.95, 0.4, -2.05, 0.6, -2.05, 0.4, 0.8, 0.4, 0.6, 0.6, 0.6, 0.6, 0.8, 0.6, 0.8, 0.6, 0.6, 0.4, 0.6, 0.4, 0.8, 0.95, 0.8, 0.95, 0.6, -2.05, 0.6, -2.05, 0.8, 0.4, 0.95, 0.6, 0.95, 0.6, -2.05, 0.4, -2.05, 0.95, 0.6, 0.95, 0.8, -2.05, 0.8, -2.05, 0.6, 0.6, 0.95, 0.4, 0.95, 0.4, -2.05, 0.6, -2.05, 0.4, 0.8, 0.4, 0.6, 0.6, 0.6, 0.6, 0.8, 0.6, 0.8, 0.6, 0.6, 0.4, 0.6, 0.4, 0.8, 0.95, 0.8, 0.95, 0.6, -2.05, 0.6, -2.05, 0.8, 0.4, 0.95, 0.6, 0.95, 0.6, -2.05, 0.4, -2.05, 0.95, 0.6, 0.95, 0.8, -2.05, 0.8, -2.05, 0.6, 0.6, 0.95, 0.4, 0.95, 0.4, -2.05, 0.6, -2.05, 0.4, 0.8, 0.4, 0.6, 0.6, 0.6, 0.6, 0.8, 0.6, 0.8, 0.6, 0.6, 0.4, 0.6, 0.4, 0.8, 0.95, 0.8, 0.95, 0.6, -2.05, 0.6, -2.05, 0.8, 0.4, 0.95, 0.6, 0.95, 0.6, -2.05, 0.4, -2.05, 0.95, 0.6, 0.95, 0.8, -2.05, 0.8, -2.05, 0.6, 0.6, 0.95, 0.4, 0.95, 0.4, -2.05, 0.6, -2.05, 0.4, 0.8, 0.4, 0.6, 0.6, 0.6, 0.6, 0.8, 0.6, 0.8, 0.6, 0.6, 0.4, 0.6, 0.4, 0.8, 0.95, 0.8, 0.95, 0.6, -2.05, 0.6, -2.05, 0.8, 0.4, 0.95, 0.6, 0.95, 0.6, -2.05, 0.4, -2.05, 0.95, 0.6, 0.95, 0.8, -2.05, 0.8, -2.05, 0.6, 0.6, 0.95, 0.4, 0.95, 0.4, -2.05, 0.6, -2.05, 0.4, 0.8, 0.4, 0.6, 0.6, 0.6, 0.6, 0.8, 0.6, 0.8, 0.6, 0.6, 0.4, 0.6, 0.4, 0.8, 0.95, 0.8, 0.95, 0.6, -2.05, 0.6, -2.05, 0.8, 0.4, 0.95, 0.6, 0.95, 0.6, -2.05, 0.4, -2.05, 0.95, 0.6, 0.95, 0.8, -2.05, 0.8, -2.05, 0.6, 0.6, 0.95, 0.4, 0.95, 0.4, -2.05, 0.6, -2.05, 0.4, 0.8, 0.4, 0.6, 0.6, 0.6, 0.6, 0.8, 0.6, 0.8, 0.6, 0.6, 0.4, 0.6, 0.4, 0.8, 0.95, 0.8, 0.95, 0.6, -2.05, 0.6, -2.05, 0.8, 0.4, 0.95, 0.6, 0.95, 0.6, -2.05, 0.4, -2.05, 0.95, 0.6, 0.95, 0.8, -2.05, 0.8, -2.05, 0.6, 0.6, 0.95, 0.4, 0.95, 0.4, -2.05, 0.6, -2.05, 0.4, 0.8, 0.4, 0.6, 0.6, 0.6, 0.6, 0.8, 0.6, 0.8, 0.6, 0.6, 0.4, 0.6, 0.4, 0.8, 0.95, 0.8, 0.95, 0.6, -2.05, 0.6, -2.05, 0.8, 0.4, 0.95, 0.6, 0.95, 0.6, -2.05, 0.4, -2.05, 0.95, 0.6, 0.95, 0.8, -2.05, 0.8, -2.05, 0.6, 0.6, 0.95, 0.4, 0.95, 0.4, -2.05, 0.6, -2.05, 0.4, 0.8, 0.4, 0.6, 0.6, 0.6, 0.6, 0.8, 0.6, 0.8, 0.6, 0.6, 0.4, 0.6, 0.4, 0.8, 0.95, 0.7, 0.95, -9.3, 0.85, -9.3, 0.85, 0.7, 0.5, 0.95, 13.5, 0.95, 13.5, 0.85, 0.5, 0.85, 0.95, 0.7, 0.95, 10.7, 0.85, 10.7, 0.85, 0.7, 0.5, 0.95, -12.5, 0.95, -12.5, 0.85, 0.5, 0.85, 0.5, 0.7, 0.5, -9.3, 13.5, -9.3, 13.5, 0.7, 0.5, 0.7, 0.5, -9.3, -12.5, -9.3, -12.5, 0.7, 0.95, 0.7, 0.95, -1.3, 0.85, -1.3, 0.85, 0.7, 0.5, 0.7, -4.5, 0.7, -4.5, -3.3, 0.5, -3.3, 0.95, 0.7, 0.95, 2.7, 0.85, 2.7, 0.85, 0.7, 0.5, 0.95, -4.5, 0.95, -4.5, 0.85, 0.5, 0.85, 0.5, 0.7, 0.5, -1.3, 5.5, -1.3, 5.5, 0.7, 0.5, 0.7, 0.5, -1.3, -4.5, -1.3, -4.5, 0.7, 0.5, 0.7, -4.5, 0.7, -4.5, -3.3, 0.5, -3.3, 0.5, 0.7, 5.5, 0.7, 5.5, -3.3, 0.5, -3.3, 0.85, 0.7, 0.95, 0.7, 0.95, -3.3, 0.85, -3.3, 0.95, 0.7, 0.85, 0.7, 0.85, -3.3, 0.95, -3.3, 0.5, 0.7, 5.5, 0.7, 5.5, -9.3, 0.5, -9.3, 0.5, 0.7, 5.5, 0.7, 5.5, -3.3, 0.5, -3.3, 0.95, 0.7, 0.85, 0.7, 0.85, -3.3, 0.95, -3.3, 0.5, 0.7, 0.5, 4.7, -3.5, 4.7, -3.5, 0.7, 0.5, 0.7, 0.5, 4.7, -9.0, 4.7, -9.0, 0.7, 0.5, 0.95, 0.5, 0.85, -3.5, 0.85, -3.5, 0.95, 0.5, 0.7, 0.5, -3.3, -3.5, -3.3, -3.5, 0.7, 0.5, 0.85, 0.5, 0.95, -3.5, 0.95, -3.5, 0.85, 0.85, 0.7, 0.95, 0.7, 0.95, -3.3, 0.85, -3.3, 0.85, 0.7, 0.95, 0.7, 0.95, 5.2, 0.85, 5.2, 0.5, 0.7, 0.5, -3.3, -9.0, -3.3, -9.0, 0.7, 3.815e-06, 0.7, 9.5, 0.7, 9.5, -3.8, 3.815e-06, -3.8, 0.5, 0.95, 0.5, 0.85, -9.0, 0.85, -9.0, 0.95, 0.5, 0.7, -9.0, 0.7, -9.0, -3.8, 0.5, -3.8, 0.85, 0.7, 0.95, 0.7, 0.95, -3.8, 0.85, -3.8, 0.95, 0.7, 0.85, 0.7, 0.85, -3.8, 0.95, -3.8, 0.5, 0.85, 0.5, 0.95, -9.0, 0.95, -9.0, 0.85, 0.5, 0.7, -9.0, 0.7, -9.0, 5.2, 0.5, 5.2, 3.815e-06, 0.7, 9.5, 0.7, 9.5, 5.2, 3.815e-06, 5.2, 0.95, 0.7, 0.85, 0.7, 0.85, 5.2, 0.95, 5.2, 0.5, 0.7, -4.5, 0.7, -4.5, -9.3, 0.5, -9.3, 0.95, 0.7, 0.85, 0.7, 0.85, -9.3, 0.95, -9.3, 0.85, 0.7, 0.95, 0.7, 0.95, -9.3, 0.85, -9.3, 0.5, 0.7, -4.5, 0.7, -4.5, -9.3, 0.5, -9.3, 0.5, 0.95, 5.5, 0.95, 5.5, 0.85, 0.5, 0.85, 0.5, 0.7, 5.5, 0.7, 5.5, -9.3, 0.5, -9.3, 0.5, 0.7, 0.5, 10.7, 37.5, 10.7, 37.5, 0.7, 0.85, 0.7, 0.95, 0.7, 0.95, -9.3, 0.85, -9.3, 0.95, 0.7, 0.85, 0.7, 0.85, -9.3, 0.95, -9.3, 0.5, 0.85, 0.5, 0.95, 37.5, 0.95, 37.5, 0.85, 0.5, 0.95, 0.5, 0.85, 37.5, 0.85, 37.5, 0.95, 0.5, 0.7, 0.5, -9.3, 37.5, -9.3, 37.5, 0.7, 0.95, 0.7, 0.95, -9.3, 0.85, -9.3, 0.85, 0.7, 0.5, 0.95, 7.5, 0.95, 7.5, 0.85, 0.5, 0.85, 0.5, 0.7, 0.5, 10.7, 5.5, 10.7, 5.5, 0.7, 0.5, 0.95, -6.5, 0.95, -6.5, 0.85, 0.5, 0.85, 0.5, 0.7, 0.5, -9.3, 7.5, -9.3, 7.5, 0.7, 0.5, 0.7, 0.5, -9.3, -6.5, -9.3, -6.5, 0.7, 0.95, 0.7, 0.95, 10.7, 0.85, 10.7, 0.85, 0.7, 0.5, 0.85, 0.5, 0.95, 5.5, 0.95, 5.5, 0.85, 0.5, 0.7, -4.5, 0.7, -4.5, 13.2, 0.5, 13.2, 0.5, 0.7, 0.5, -9.3, 5.5, -9.3, 5.5, 0.7, 0.5, 0.95, 0.5, 0.85, 5.5, 0.85, 5.5, 0.95, 0.85, 0.7, 0.95, 0.7, 0.95, 13.2, 0.85, 13.2, 0.95, 0.7, 0.85, 0.7, 0.85, 13.2, 0.95, 13.2, 0.5, 0.7, 5.5, 0.7, 5.5, 13.2, 0.5, 13.2])
me_cube_008.use_remesh_preserve_volume = False
me_cube_008.use_remesh_preserve_attributes = False
me_cube_008.use_mirror_vertex_groups = False
me_cube_008.update()

# ---- objects
ob_cube_007 = bpy.data.objects.new('Cube.007', me_cube_008)

# ---- transforms, parenting, visibility, modifiers, constraints
ob_cube_007.location = (38.0, 0.0, 26.4)
ob_cube_007.lineart.crease_threshold = 0.0

# ---- collection membership
col_collection_1.objects.link(ob_cube_007)

# ---- scene / render settings (as saved in the file)
scene.frame_start = 1; scene.frame_end = 250; scene.frame_set(1)
scene.render.engine = 'BLENDER_EEVEE_NEXT'
scene.render.resolution_percentage = 50
scene.render.dither_intensity = 0.0
scene.cycles.use_denoising = False
scene.cycles.samples = 10
scene.cycles.sampling_pattern = 'TABULATED_SOBOL'
scene.cycles.light_sampling_threshold = 0.0
scene.cycles.use_adaptive_sampling = False
scene.cycles.use_light_tree = False
scene.cycles.blur_glossy = 0.0
scene.cycles.pixel_filter_type = 'GAUSSIAN'
scene.cycles.sample_clamp_indirect = 0.0
scene.view_settings.view_transform = 'Standard'
bpy.context.view_layer.update()

# ---- added for rendering (the .blend has no active camera and no usable light): camera, sun
cam_auto = bpy.data.cameras.new('AutoCamera')
cam_auto.lens = 50.0
cam_auto.sensor_width = 36.0
cam_auto.clip_end = 3212.55
ob_auto_camera = bpy.data.objects.new('AutoCamera', cam_auto)
scene.collection.objects.link(ob_auto_camera)
ob_auto_camera.location = (250.602, -199.612, 153.241)
ob_auto_camera.rotation_euler = (1.09748, -7.21219e-08, 0.694738)
scene.camera = ob_auto_camera
light_auto_sun = bpy.data.lights.new('AutoSun', 'SUN')
light_auto_sun.energy = 3.0
light_auto_sun.angle = 0.0523599
ob_auto_sun = bpy.data.objects.new('AutoSun', light_auto_sun)
scene.collection.objects.link(ob_auto_sun)
ob_auto_sun.rotation_euler = (0.872665, 0.174533, 0.523599)
bpy.context.view_layer.update()
